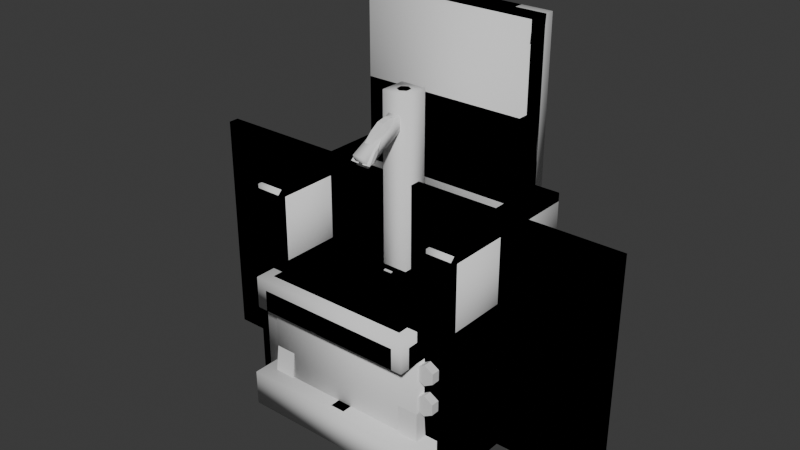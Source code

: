 # Source: Items.blend  (saved by Blender 4.1.23; exported with 4.5.12 LTS)
import bpy
from mathutils import Matrix  # noqa: F401  (used for matrix-valued properties, if any)

bpy.ops.wm.read_factory_settings(use_empty=True)
scene = bpy.context.scene
scene.name = 'Scene'

# ---- collections
col_collection = bpy.data.collections.new('Collection'); scene.collection.children.link(col_collection)

# ---- materials (node trees are filled in below, after node groups)
mat_tvwood = bpy.data.materials.new('TVWood')
mat_tvwood.use_transparent_shadow = False
mat_tvmetal = bpy.data.materials.new('TVMetal')
mat_tvmetal.use_transparent_shadow = False
mat_tvplastic = bpy.data.materials.new('TVPlastic')
mat_tvplastic.use_transparent_shadow = False
mat_tvscreen = bpy.data.materials.new('TVScreen')
mat_tvscreen.use_transparent_shadow = False
mat_crowbarmetal = bpy.data.materials.new('CrowbarMetal')
mat_crowbarmetal.use_transparent_shadow = False
mat_crowbarpaint = bpy.data.materials.new('CrowbarPaint')
mat_crowbarpaint.use_transparent_shadow = False
mat_diamond = bpy.data.materials.new('Diamond')
mat_diamond.use_transparent_shadow = False
mat_paintingframe = bpy.data.materials.new('PaintingFrame')
mat_paintingframe.use_transparent_shadow = False
mat_paintingcanvas = bpy.data.materials.new('PaintingCanvas')
mat_paintingcanvas.use_transparent_shadow = False
mat_baseballbat = bpy.data.materials.new('BaseballBat')
mat_baseballbat.use_transparent_shadow = False
mat_waterbottlecolor = bpy.data.materials.new('WaterBottleColor')
mat_waterbottlecolor.use_transparent_shadow = False
mat_waterbottlemetal = bpy.data.materials.new('WaterBottleMetal')
mat_waterbottlemetal.use_transparent_shadow = False
mat_waterbottleplastic = bpy.data.materials.new('WaterBottlePlastic')
mat_waterbottleplastic.use_transparent_shadow = False
mat_chairplastic = bpy.data.materials.new('ChairPlastic')
mat_chairplastic.use_transparent_shadow = False
mat_chaircushion = bpy.data.materials.new('ChairCushion')
mat_chaircushion.use_transparent_shadow = False
mat_chairwheel = bpy.data.materials.new('ChairWheel')
mat_chairwheel.use_transparent_shadow = False
mat_chairwood = bpy.data.materials.new('ChairWood')
mat_chairwood.use_transparent_shadow = False

# ---- material node trees
mat_tvwood.use_nodes = True; mat_tvwood.node_tree.nodes.clear()
_N = mat_tvwood.node_tree.nodes; _L = mat_tvwood.node_tree.links
n0 = _N.new('ShaderNodeBsdfPrincipled'); n0.name = 'Principled BSDF'; n0.location = (10, 300)
n1 = _N.new('ShaderNodeOutputMaterial'); n1.name = 'Material Output'; n1.location = (300, 300)
_L.new(n0.outputs[0], n1.inputs[0])
n1.is_active_output = True
mat_tvmetal.use_nodes = True; mat_tvmetal.node_tree.nodes.clear()
_N = mat_tvmetal.node_tree.nodes; _L = mat_tvmetal.node_tree.links
n0 = _N.new('ShaderNodeBsdfPrincipled'); n0.name = 'Principled BSDF'; n0.location = (10, 300)
n1 = _N.new('ShaderNodeOutputMaterial'); n1.name = 'Material Output'; n1.location = (300, 300)
_L.new(n0.outputs[0], n1.inputs[0])
n1.is_active_output = True
mat_tvplastic.use_nodes = True; mat_tvplastic.node_tree.nodes.clear()
_N = mat_tvplastic.node_tree.nodes; _L = mat_tvplastic.node_tree.links
n0 = _N.new('ShaderNodeBsdfPrincipled'); n0.name = 'Principled BSDF'; n0.location = (10, 300)
n1 = _N.new('ShaderNodeOutputMaterial'); n1.name = 'Material Output'; n1.location = (300, 300)
_L.new(n0.outputs[0], n1.inputs[0])
n1.is_active_output = True
mat_tvscreen.use_nodes = True; mat_tvscreen.node_tree.nodes.clear()
_N = mat_tvscreen.node_tree.nodes; _L = mat_tvscreen.node_tree.links
n0 = _N.new('ShaderNodeBsdfPrincipled'); n0.name = 'Principled BSDF'; n0.location = (10, 300)
n1 = _N.new('ShaderNodeOutputMaterial'); n1.name = 'Material Output'; n1.location = (300, 300)
_L.new(n0.outputs[0], n1.inputs[0])
n1.is_active_output = True
mat_crowbarmetal.use_nodes = True; mat_crowbarmetal.node_tree.nodes.clear()
_N = mat_crowbarmetal.node_tree.nodes; _L = mat_crowbarmetal.node_tree.links
n0 = _N.new('ShaderNodeBsdfPrincipled'); n0.name = 'Principled BSDF'; n0.location = (10, 300)
n1 = _N.new('ShaderNodeOutputMaterial'); n1.name = 'Material Output'; n1.location = (300, 300)
_L.new(n0.outputs[0], n1.inputs[0])
n1.is_active_output = True
mat_crowbarpaint.use_nodes = True; mat_crowbarpaint.node_tree.nodes.clear()
_N = mat_crowbarpaint.node_tree.nodes; _L = mat_crowbarpaint.node_tree.links
n0 = _N.new('ShaderNodeBsdfPrincipled'); n0.name = 'Principled BSDF'; n0.location = (10, 300)
n1 = _N.new('ShaderNodeOutputMaterial'); n1.name = 'Material Output'; n1.location = (300, 300)
_L.new(n0.outputs[0], n1.inputs[0])
n1.is_active_output = True
mat_diamond.use_nodes = True; mat_diamond.node_tree.nodes.clear()
_N = mat_diamond.node_tree.nodes; _L = mat_diamond.node_tree.links
n0 = _N.new('ShaderNodeBsdfPrincipled'); n0.name = 'Principled BSDF'; n0.location = (10, 300)
n1 = _N.new('ShaderNodeOutputMaterial'); n1.name = 'Material Output'; n1.location = (300, 300)
_L.new(n0.outputs[0], n1.inputs[0])
n1.is_active_output = True
mat_paintingframe.use_nodes = True; mat_paintingframe.node_tree.nodes.clear()
_N = mat_paintingframe.node_tree.nodes; _L = mat_paintingframe.node_tree.links
n0 = _N.new('ShaderNodeBsdfPrincipled'); n0.name = 'Principled BSDF'; n0.location = (10, 300)
n1 = _N.new('ShaderNodeOutputMaterial'); n1.name = 'Material Output'; n1.location = (300, 300)
_L.new(n0.outputs[0], n1.inputs[0])
n1.is_active_output = True
mat_paintingcanvas.use_nodes = True; mat_paintingcanvas.node_tree.nodes.clear()
_N = mat_paintingcanvas.node_tree.nodes; _L = mat_paintingcanvas.node_tree.links
n0 = _N.new('ShaderNodeBsdfPrincipled'); n0.name = 'Principled BSDF'; n0.location = (10, 300)
n1 = _N.new('ShaderNodeOutputMaterial'); n1.name = 'Material Output'; n1.location = (300, 300)
_L.new(n0.outputs[0], n1.inputs[0])
n1.is_active_output = True
mat_baseballbat.use_nodes = True; mat_baseballbat.node_tree.nodes.clear()
_N = mat_baseballbat.node_tree.nodes; _L = mat_baseballbat.node_tree.links
n0 = _N.new('ShaderNodeBsdfPrincipled'); n0.name = 'Principled BSDF'; n0.location = (10, 300)
n1 = _N.new('ShaderNodeOutputMaterial'); n1.name = 'Material Output'; n1.location = (300, 300)
_L.new(n0.outputs[0], n1.inputs[0])
n1.is_active_output = True
mat_waterbottlecolor.use_nodes = True; mat_waterbottlecolor.node_tree.nodes.clear()
_N = mat_waterbottlecolor.node_tree.nodes; _L = mat_waterbottlecolor.node_tree.links
n0 = _N.new('ShaderNodeBsdfPrincipled'); n0.name = 'Principled BSDF'; n0.location = (10, 300)
n1 = _N.new('ShaderNodeOutputMaterial'); n1.name = 'Material Output'; n1.location = (300, 300)
_L.new(n0.outputs[0], n1.inputs[0])
n1.is_active_output = True
mat_waterbottlemetal.use_nodes = True; mat_waterbottlemetal.node_tree.nodes.clear()
_N = mat_waterbottlemetal.node_tree.nodes; _L = mat_waterbottlemetal.node_tree.links
n0 = _N.new('ShaderNodeBsdfPrincipled'); n0.name = 'Principled BSDF'; n0.location = (10, 300)
n1 = _N.new('ShaderNodeOutputMaterial'); n1.name = 'Material Output'; n1.location = (300, 300)
_L.new(n0.outputs[0], n1.inputs[0])
n1.is_active_output = True
mat_waterbottleplastic.use_nodes = True; mat_waterbottleplastic.node_tree.nodes.clear()
_N = mat_waterbottleplastic.node_tree.nodes; _L = mat_waterbottleplastic.node_tree.links
n0 = _N.new('ShaderNodeBsdfPrincipled'); n0.name = 'Principled BSDF'; n0.location = (10, 300)
n1 = _N.new('ShaderNodeOutputMaterial'); n1.name = 'Material Output'; n1.location = (300, 300)
_L.new(n0.outputs[0], n1.inputs[0])
n1.is_active_output = True
mat_chairplastic.use_nodes = True; mat_chairplastic.node_tree.nodes.clear()
_N = mat_chairplastic.node_tree.nodes; _L = mat_chairplastic.node_tree.links
n0 = _N.new('ShaderNodeBsdfPrincipled'); n0.name = 'Principled BSDF'; n0.location = (10, 300)
n1 = _N.new('ShaderNodeOutputMaterial'); n1.name = 'Material Output'; n1.location = (300, 300)
_L.new(n0.outputs[0], n1.inputs[0])
n1.is_active_output = True
mat_chaircushion.use_nodes = True; mat_chaircushion.node_tree.nodes.clear()
_N = mat_chaircushion.node_tree.nodes; _L = mat_chaircushion.node_tree.links
n0 = _N.new('ShaderNodeBsdfPrincipled'); n0.name = 'Principled BSDF'; n0.location = (10, 300)
n1 = _N.new('ShaderNodeOutputMaterial'); n1.name = 'Material Output'; n1.location = (300, 300)
_L.new(n0.outputs[0], n1.inputs[0])
n1.is_active_output = True
mat_chairwheel.use_nodes = True; mat_chairwheel.node_tree.nodes.clear()
_N = mat_chairwheel.node_tree.nodes; _L = mat_chairwheel.node_tree.links
n0 = _N.new('ShaderNodeBsdfPrincipled'); n0.name = 'Principled BSDF'; n0.location = (10, 300)
n1 = _N.new('ShaderNodeOutputMaterial'); n1.name = 'Material Output'; n1.location = (300, 300)
_L.new(n0.outputs[0], n1.inputs[0])
n1.is_active_output = True
mat_chairwood.use_nodes = True; mat_chairwood.node_tree.nodes.clear()
_N = mat_chairwood.node_tree.nodes; _L = mat_chairwood.node_tree.links
n0 = _N.new('ShaderNodeBsdfPrincipled'); n0.name = 'Principled BSDF'; n0.location = (10, 300)
n1 = _N.new('ShaderNodeOutputMaterial'); n1.name = 'Material Output'; n1.location = (300, 300)
_L.new(n0.outputs[0], n1.inputs[0])
n1.is_active_output = True

# ---- world
world_world = bpy.data.worlds.new('World'); scene.world = world_world
world_world.use_nodes = True; world_world.node_tree.nodes.clear()
_N = world_world.node_tree.nodes; _L = world_world.node_tree.links
n0 = _N.new('ShaderNodeOutputWorld'); n0.name = 'World Output'; n0.location = (300, 300)
n1 = _N.new('ShaderNodeBackground'); n1.name = 'Background'; n1.location = (10, 300)
n1.inputs[0].default_value = (0.05088, 0.05088, 0.05088, 1.0)
_L.new(n1.outputs[0], n0.inputs[0])
n0.is_active_output = True
world_world.color = (0.05088, 0.05088, 0.05088)
world_world.use_sun_shadow = False
world_world.sun_shadow_jitter_overblur = 0.0

# ---- meshes
me_tv = bpy.data.meshes.new('TV')
me_tv.from_pydata([(-0.55, -0.35, -2.98e-08), (-0.55, -0.35, 0.7), (-0.55, 0.35, -2.98e-08), (-0.55, 0.35, 0.7), (0.55, -0.35, -2.98e-08), (0.55, -0.35, 0.7), (0.55, 0.35, -2.98e-08), (0.55, 0.35, 0.7), (-0.47, -0.31, 0.12), (-0.47, -0.31, 0.58), (-0.55, 0.35, 0.66), (-0.55, 0.35, 0.04), (0.55, 0.35, 0.66), (0.55, 0.35, 0.04), (0.27, -0.31, 0.58), (0.27, -0.31, 0.12), (-0.55, -0.35, 0.04), (-0.55, -0.35, 0.66), (0.55, -0.35, 0.66), (0.55, -0.35, 0.04), (-0.51, -0.35, 0.08), (-0.51, -0.35, 0.62), (0.31, -0.35, 0.62), (0.31, -0.35, 0.08), (-0.4783, -0.3226, 0.2337), (-0.4811, -0.3268, 0.35), (-0.4783, -0.3226, 0.4663), (0.2783, -0.3226, 0.4663), (0.2811, -0.3268, 0.35), (0.2783, -0.3226, 0.2337), (0.08717, -0.3302, 0.1066), (-0.1, -0.337, 0.1021), (-0.2872, -0.3302, 0.1066), (0.08717, -0.3302, 0.5934), (-0.1, -0.337, 0.5979), (-0.2872, -0.3302, 0.5934), (0.09155, -0.3448, 0.2263), (-0.1, -0.3523, 0.2238), (-0.2916, -0.3448, 0.2263), (0.09303, -0.3498, 0.35), (-0.1, -0.3575, 0.35), (-0.293, -0.3498, 0.35), (0.09155, -0.3448, 0.4737), (-0.1, -0.3523, 0.4762), (-0.2915, -0.3448, 0.4737), (0.007517, -0.01, 0.5998), (-0.07931, -0.01, 1.092), (0.007517, 0.01, 0.5998), (-0.07931, 0.01, 1.092), (0.02721, -0.01, 0.6033), (-0.05961, -0.01, 1.096), (0.02721, 0.01, 0.6033), (-0.05961, 0.01, 1.096), (-0.02721, -0.01, 0.6033), (0.05961, -0.01, 1.096), (-0.02721, 0.01, 0.6033), (0.05961, 0.01, 1.096), (-0.007517, -0.01, 0.5998), (0.07931, -0.01, 1.092), (-0.007517, 0.01, 0.5998), (0.07931, 0.01, 1.092), (0.43, -0.35, 0.55), (0.43, -0.39, 0.55), (0.4733, -0.35, 0.525), (0.4733, -0.39, 0.525), (0.4733, -0.35, 0.475), (0.4733, -0.39, 0.475), (0.43, -0.35, 0.45), (0.43, -0.39, 0.45), (0.3867, -0.35, 0.475), (0.3867, -0.39, 0.475), (0.3867, -0.35, 0.525), (0.3867, -0.39, 0.525), (0.43, -0.35, 0.4), (0.43, -0.39, 0.4), (0.4733, -0.35, 0.375), (0.4733, -0.39, 0.375), (0.4733, -0.35, 0.325), (0.4733, -0.39, 0.325), (0.43, -0.35, 0.3), (0.43, -0.39, 0.3), (0.3867, -0.35, 0.325), (0.3867, -0.39, 0.325), (0.3867, -0.35, 0.375), (0.3867, -0.39, 0.375)], [], [(17, 1, 3, 10), (10, 3, 7, 12), (12, 7, 5, 18), (18, 5, 1, 17), (2, 6, 4, 0), (7, 3, 1, 5), (4, 19, 16, 0), (44, 35, 9, 26), (6, 13, 19, 4), (13, 12, 18, 19), (2, 11, 13, 6), (11, 10, 12, 13), (0, 16, 11, 2), (16, 17, 10, 11), (20, 21, 17, 16), (22, 23, 19, 18), (23, 20, 16, 19), (21, 22, 18, 17), (8, 24, 25, 26, 9, 21, 20), (14, 27, 28, 29, 15, 23, 22), (15, 30, 31, 32, 8, 20, 23), (9, 35, 34, 33, 14, 22, 21), (32, 38, 24, 8), (38, 41, 25, 24), (41, 44, 26, 25), (15, 29, 36, 30), (30, 36, 37, 31), (31, 37, 38, 32), (29, 28, 39, 36), (36, 39, 40, 37), (37, 40, 41, 38), (28, 27, 42, 39), (39, 42, 43, 40), (40, 43, 44, 41), (27, 14, 33, 42), (42, 33, 34, 43), (43, 34, 35, 44), (45, 46, 48, 47), (47, 48, 52, 51), (51, 52, 50, 49), (49, 50, 46, 45), (47, 51, 49, 45), (52, 48, 46, 50), (53, 54, 56, 55), (55, 56, 60, 59), (59, 60, 58, 57), (57, 58, 54, 53), (55, 59, 57, 53), (60, 56, 54, 58), (61, 62, 64, 63), (63, 64, 66, 65), (65, 66, 68, 67), (67, 68, 70, 69), (64, 62, 72, 70, 68, 66), (69, 70, 72, 71), (71, 72, 62, 61), (73, 74, 76, 75), (75, 76, 78, 77), (77, 78, 80, 79), (79, 80, 82, 81), (76, 74, 84, 82, 80, 78), (81, 82, 84, 83), (83, 84, 74, 73)])
me_tv.polygons.foreach_set('material_index', [0, 0, 0, 0, 0, 0, 0, 3, 0, 1, 0, 1, 0, 1, 1, 1, 1, 1, 2, 2, 2, 2, 3, 3, 3, 3, 3, 3, 3, 3, 3, 3, 3, 3, 3, 3, 3, 1, 1, 1, 1, 1, 1, 1, 1, 1, 1, 1, 1, 2, 2, 2, 2, 2, 2, 2, 2, 2, 2, 2, 2, 2, 2])
_uv = me_tv.uv_layers.new(name='UVMap')
_uv.uv.foreach_set('vector', [0.5417, 0.0, 0.625, 0.0, 0.625, 0.25, 0.5417, 0.25, 0.5417, 0.25, 0.625, 0.25, 0.625, 0.5, 0.5417, 0.5, 0.5417, 0.5, 0.625, 0.5, 0.625, 0.75, 0.5417, 0.75, 0.5417, 0.75, 0.625, 0.75, 0.625, 1.0, 0.5417, 1.0, 0.125, 0.5, 0.375, 0.5, 0.375, 0.75, 0.125, 0.75, 0.625, 0.5, 0.875, 0.5, 0.875, 0.75, 0.625, 0.75, 0.375, 0.75, 0.4583, 0.75, 0.4583, 1.0, 0.375, 1.0, 0.5155, 0.9273, 0.5309, 0.9273, 0.5309, 0.9796, 0.5155, 0.9796, 0.375, 0.5, 0.4583, 0.5, 0.4583, 0.75, 0.375, 0.75, 0.4583, 0.5, 0.5417, 0.5, 0.5417, 0.75, 0.4583, 0.75, 0.375, 0.25, 0.4583, 0.25, 0.4583, 0.5, 0.375, 0.5, 0.4583, 0.25, 0.5417, 0.25, 0.5417, 0.5, 0.4583, 0.5, 0.375, 0.0, 0.4583, 0.0, 0.4583, 0.25, 0.375, 0.25, 0.4583, 0.0, 0.5417, 0.0, 0.5417, 0.25, 0.4583, 0.25, 0.4637, 0.9909, 0.5363, 0.9909, 0.5417, 1.0, 0.4583, 1.0, 0.5363, 0.7591, 0.4637, 0.7591, 0.4583, 0.75, 0.5417, 0.75, 0.4637, 0.7591, 0.4637, 0.9909, 0.4583, 1.0, 0.4583, 0.75, 0.5363, 0.9909, 0.5363, 0.7591, 0.5417, 0.75, 0.5417, 1.0, 0.4691, 0.9796, 0.4845, 0.9796, 0.5, 0.9796, 0.5155, 0.9796, 0.5309, 0.9796, 0.5363, 0.9909, 0.4637, 0.9909, 0.5309, 0.7704, 0.5155, 0.7704, 0.5, 0.7704, 0.4845, 0.7704, 0.4691, 0.7704, 0.4637, 0.7591, 0.5363, 0.7591, 0.4691, 0.7704, 0.4691, 0.8227, 0.4691, 0.875, 0.4691, 0.9273, 0.4691, 0.9796, 0.4637, 0.9909, 0.4637, 0.7591, 0.5309, 0.9796, 0.5309, 0.9273, 0.5309, 0.875, 0.5309, 0.8227, 0.5309, 0.7704, 0.5363, 0.7591, 0.5363, 0.9909, 0.4691, 0.9273, 0.4845, 0.9273, 0.4845, 0.9796, 0.4691, 0.9796, 0.4845, 0.9273, 0.5, 0.9273, 0.5, 0.9796, 0.4845, 0.9796, 0.5, 0.9273, 0.5155, 0.9273, 0.5155, 0.9796, 0.5, 0.9796, 0.4691, 0.7704, 0.4845, 0.7704, 0.4845, 0.8227, 0.4691, 0.8227, 0.4691, 0.8227, 0.4845, 0.8227, 0.4845, 0.875, 0.4691, 0.875, 0.4691, 0.875, 0.4845, 0.875, 0.4845, 0.9273, 0.4691, 0.9273, 0.4845, 0.7704, 0.5, 0.7704, 0.5, 0.8227, 0.4845, 0.8227, 0.4845, 0.8227, 0.5, 0.8227, 0.5, 0.875, 0.4845, 0.875, 0.4845, 0.875, 0.5, 0.875, 0.5, 0.9273, 0.4845, 0.9273, 0.5, 0.7704, 0.5155, 0.7704, 0.5155, 0.8227, 0.5, 0.8227, 0.5, 0.8227, 0.5155, 0.8227, 0.5155, 0.875, 0.5, 0.875, 0.5, 0.875, 0.5155, 0.875, 0.5155, 0.9273, 0.5, 0.9273, 0.5155, 0.7704, 0.5309, 0.7704, 0.5309, 0.8227, 0.5155, 0.8227, 0.5155, 0.8227, 0.5309, 0.8227, 0.5309, 0.875, 0.5155, 0.875, 0.5155, 0.875, 0.5309, 0.875, 0.5309, 0.9273, 0.5155, 0.9273, 0.375, 0.0, 0.625, 0.0, 0.625, 0.25, 0.375, 0.25, 0.375, 0.25, 0.625, 0.25, 0.625, 0.5, 0.375, 0.5, 0.375, 0.5, 0.625, 0.5, 0.625, 0.75, 0.375, 0.75, 0.375, 0.75, 0.625, 0.75, 0.625, 1.0, 0.375, 1.0, 0.125, 0.5, 0.375, 0.5, 0.375, 0.75, 0.125, 0.75, 0.625, 0.5, 0.875, 0.5, 0.875, 0.75, 0.625, 0.75, 0.375, 0.0, 0.625, 0.0, 0.625, 0.25, 0.375, 0.25, 0.375, 0.25, 0.625, 0.25, 0.625, 0.5, 0.375, 0.5, 0.375, 0.5, 0.625, 0.5, 0.625, 0.75, 0.375, 0.75, 0.375, 0.75, 0.625, 0.75, 0.625, 1.0, 0.375, 1.0, 0.125, 0.5, 0.375, 0.5, 0.375, 0.75, 0.125, 0.75, 0.625, 0.5, 0.875, 0.5, 0.875, 0.75, 0.625, 0.75, 1.0, 0.5, 1.0, 1.0, 0.8333, 1.0, 0.8333, 0.5, 0.8333, 0.5, 0.8333, 1.0, 0.6667, 1.0, 0.6667, 0.5, 0.6667, 0.5, 0.6667, 1.0, 0.5, 1.0, 0.5, 0.5, 0.5, 0.5, 0.5, 1.0, 0.3333, 1.0, 0.3333, 0.5, 0.4578, 0.37, 0.25, 0.49, 0.04215, 0.37, 0.04215, 0.13, 0.25, 0.01, 0.4578, 0.13, 0.3333, 0.5, 0.3333, 1.0, 0.1667, 1.0, 0.1667, 0.5, 0.1667, 0.5, 0.1667, 1.0, -8.941e-08, 1.0, -8.941e-08, 0.5, 1.0, 0.5, 1.0, 1.0, 0.8333, 1.0, 0.8333, 0.5, 0.8333, 0.5, 0.8333, 1.0, 0.6667, 1.0, 0.6667, 0.5, 0.6667, 0.5, 0.6667, 1.0, 0.5, 1.0, 0.5, 0.5, 0.5, 0.5, 0.5, 1.0, 0.3333, 1.0, 0.3333, 0.5, 0.4578, 0.37, 0.25, 0.49, 0.04215, 0.37, 0.04215, 0.13, 0.25, 0.01, 0.4578, 0.13, 0.3333, 0.5, 0.3333, 1.0, 0.1667, 1.0, 0.1667, 0.5, 0.1667, 0.5, 0.1667, 1.0, -8.941e-08, 1.0, -8.941e-08, 0.5])
me_tv.materials.append(mat_tvwood)
me_tv.materials.append(mat_tvmetal)
me_tv.materials.append(mat_tvplastic)
me_tv.materials.append(mat_tvscreen)
me_tv.update()
me_tvcollision = bpy.data.meshes.new('TVCollision')
me_tvcollision.from_pydata([(-0.55, -0.35, -2.98e-08), (-0.55, -0.35, 0.7), (-0.55, 0.35, -2.98e-08), (-0.55, 0.35, 0.7), (0.55, -0.35, -2.98e-08), (0.55, -0.35, 0.7), (0.55, 0.35, -2.98e-08), (0.55, 0.35, 0.7)], [], [(0, 1, 3, 2), (2, 3, 7, 6), (6, 7, 5, 4), (4, 5, 1, 0), (2, 6, 4, 0), (7, 3, 1, 5)])
me_tvcollision.polygons.foreach_set('use_smooth', [True] * 6)
_uv = me_tvcollision.uv_layers.new(name='UVMap')
_uv.uv.foreach_set('vector', [0.375, 0.0, 0.625, 0.0, 0.625, 0.25, 0.375, 0.25, 0.375, 0.25, 0.625, 0.25, 0.625, 0.5, 0.375, 0.5, 0.375, 0.5, 0.625, 0.5, 0.625, 0.75, 0.375, 0.75, 0.375, 0.75, 0.625, 0.75, 0.625, 1.0, 0.375, 1.0, 0.125, 0.5, 0.375, 0.5, 0.375, 0.75, 0.125, 0.75, 0.625, 0.5, 0.875, 0.5, 0.875, 0.75, 0.625, 0.75])
me_tvcollision.update()
me_crowbar = bpy.data.meshes.new('Crowbar')
me_crowbar.from_pydata([(0.01498, 0.02599, 0.235), (0.02999, 1.716e-05, 0.2345), (-0.01498, -0.02599, 0.2353), (-0.015, -0.02598, 1.285), (-0.02999, -1.716e-05, 0.2358), (-0.03, -2.885e-06, 1.285), (-0.01501, 0.02597, 0.2356), (0.015, 0.02598, 1.285), (0.03, 2.883e-06, 1.285), (0.015, -0.02598, 1.285), (-0.015, 0.02598, 1.285), (0.015, 0.01644, 1.333), (0.03, -0.007603, 1.323), (0.015, -0.03165, 1.314), (-0.015, -0.03166, 1.314), (-0.03, -0.007621, 1.323), (-0.015, 0.01643, 1.333), (0.015, -0.01083, 1.374), (0.03, -0.02928, 1.356), (0.015, -0.04773, 1.338), (-0.015, -0.04775, 1.338), (-0.03, -0.0293, 1.356), (-0.015, -0.01085, 1.374), (0.015, -0.05168, 1.401), (0.03, -0.0617, 1.378), (0.015, -0.07176, 1.354), (-0.015, -0.07179, 1.354), (-0.03, -0.06176, 1.378), (-0.015, -0.0517, 1.401), (0.015, -0.09988, 1.411), (0.03, -0.09998, 1.385), (0.015, -0.1001, 1.359), (-0.015, -0.1001, 1.359), (-0.03, -0.1, 1.385), (-0.015, -0.09989, 1.411), (0.015, -0.1481, 1.402), (0.03, -0.1383, 1.378), (0.015, -0.1285, 1.353), (-0.015, -0.1284, 1.353), (-0.03, -0.1382, 1.378), (-0.015, -0.1481, 1.402), (0.01498, -0.1892, 1.374), (0.02999, -0.1712, 1.355), (0.01501, -0.1527, 1.337), (-0.01498, -0.1522, 1.338), (-0.02999, -0.1702, 1.356), (-0.01501, -0.1887, 1.375), (0.01501, -0.02597, 0.2346), (-0.015, -0.01635, 0.1868), (0.015, -0.01633, 0.1868), (0.03, 0.007622, 0.1968), (0.015, 0.03157, 0.2069), (-0.015, 0.03156, 0.2069), (-0.03, 0.007602, 0.1969), (-0.01497, 0.01145, 0.1455), (0.01502, 0.01087, 0.1461), (0.02999, 0.02871, 0.165), (0.01497, 0.04713, 0.1833), (-0.01502, 0.04771, 0.1827), (-0.02999, 0.02987, 0.1638), (0.01959, -0.1902, 1.31), (-0.02057, -0.1945, 1.311), (-0.03983, -0.2039, 1.322), (-0.02204, -0.2177, 1.334), (0.03873, -0.2041, 1.322), (0.01813, -0.2134, 1.334), (0.02104, -0.2103, 1.3), (-0.02394, -0.21, 1.301), (-0.04309, -0.2141, 1.297), (-0.02398, -0.2249, 1.315), (0.0412, -0.214, 1.297), (0.021, -0.2252, 1.314), (-0.001464, -0.2114, 1.299), (-0.001505, -0.2261, 1.313), (-0.0432, -0.2288, 1.31), (0.0411, -0.2287, 1.31), (-0.00147, -0.2247, 1.286), (-0.01272, -0.2245, 1.286), (0.04234, -0.2224, 1.288), (0.04224, -0.2365, 1.301), (0.009721, -0.2387, 1.299), (-0.001511, -0.2386, 1.299), (-0.01277, -0.2385, 1.299), (0.009774, -0.2248, 1.286), (-0.04462, -0.2225, 1.288), (-0.04472, -0.2366, 1.301), (0.04493, -0.2425, 1.27), (0.04704, -0.2695, 1.264), (0.009885, -0.271, 1.263), (0.009945, -0.2405, 1.27), (-0.04815, -0.2424, 1.27), (-0.01255, -0.2404, 1.27), (-0.05117, -0.2693, 1.264), (-0.01261, -0.2709, 1.263), (-0.01516, 0.04853, 0.1191), (0.01766, 0.04788, 0.1195), (0.03404, 0.06035, 0.1342), (0.0176, 0.07348, 0.1484), (-0.01522, 0.07414, 0.1479), (-0.03159, 0.06166, 0.1333), (-0.0203, 0.08784, 0.09065), (0.02584, 0.08735, 0.091), (0.04888, 0.09671, 0.102), (0.02576, 0.1066, 0.1127), (-0.02039, 0.107, 0.1123), (-0.04342, 0.09769, 0.1013), (-0.0195, 0.124, 0.05855), (0.02665, 0.1236, 0.0589), (0.05009, 0.123, 0.05883), (0.02656, 0.1428, 0.08056), (-0.01959, 0.1432, 0.08021), (-0.04219, 0.1246, 0.05862), (0.04925, 0.1422, 0.08049), (-0.04302, 0.1438, 0.08028), (-0.01191, 0.2011, -0.0001394), (0.0227, 0.2009, 3.505e-05), (0.02263, 0.2105, 0.01086), (-0.01198, 0.2107, 0.01069), (0.03965, 0.2102, 0.01083), (0.04027, 0.2006, 0.0), (-0.02956, 0.211, 0.01072), (-0.02893, 0.2014, -0.0001058), (-0.01499, -0.02598, 1.135), (-0.01499, -0.02599, 0.3854), (-0.03, -7.643e-06, 1.135), (-0.02999, -1.24e-05, 0.3856), (0.03, 7.641e-06, 1.135), (0.02999, 1.24e-05, 0.3847), (0.01499, 0.02599, 0.3849), (0.01499, 0.02598, 1.135), (-0.015, 0.02598, 1.135), (-0.01501, 0.02597, 0.3854), (0.015, -0.02598, 1.135), (0.01501, -0.02597, 0.3849)], [(113, 112)], [(129, 7, 8, 126), (126, 8, 9, 132), (132, 9, 3, 122), (122, 3, 5, 124), (124, 5, 10, 130), (130, 10, 7, 129), (0, 6, 4, 2, 47, 1), (7, 11, 12, 8), (8, 12, 13, 9), (9, 13, 14, 3), (3, 14, 15, 5), (5, 15, 16, 10), (10, 16, 11, 7), (11, 17, 18, 12), (12, 18, 19, 13), (13, 19, 20, 14), (14, 20, 21, 15), (15, 21, 22, 16), (16, 22, 17, 11), (17, 23, 24, 18), (18, 24, 25, 19), (19, 25, 26, 20), (20, 26, 27, 21), (21, 27, 28, 22), (22, 28, 23, 17), (23, 29, 30, 24), (24, 30, 31, 25), (25, 31, 32, 26), (26, 32, 33, 27), (27, 33, 34, 28), (28, 34, 29, 23), (29, 35, 36, 30), (30, 36, 37, 31), (31, 37, 38, 32), (32, 38, 39, 33), (33, 39, 40, 34), (34, 40, 35, 29), (35, 41, 42, 36), (36, 42, 43, 37), (37, 43, 44, 38), (38, 44, 45, 39), (39, 45, 46, 40), (40, 46, 41, 35), (2, 48, 49, 47), (47, 49, 50, 1), (1, 50, 51, 0), (0, 51, 52, 6), (6, 52, 53, 4), (4, 53, 48, 2), (48, 54, 55, 49), (49, 55, 56, 50), (50, 56, 57, 51), (51, 57, 58, 52), (52, 58, 59, 53), (53, 59, 54, 48), (42, 41, 65, 64), (75, 64, 65, 71), (41, 46, 63, 65), (46, 45, 62, 63), (45, 44, 61, 62), (44, 43, 60, 61), (43, 42, 64, 60), (66, 60, 64, 70), (64, 75, 70), (61, 60, 66, 72, 67), (65, 63, 69, 73, 71), (68, 62, 61, 67), (69, 63, 62, 74), (62, 68, 74), (68, 67, 77, 84), (74, 68, 84, 85), (66, 70, 78, 83), (75, 71, 80, 79), (77, 82, 93, 91), (79, 80, 88, 87), (77, 76, 81, 82), (76, 83, 80, 81), (73, 69, 82, 81), (72, 66, 83, 76), (71, 73, 81, 80), (70, 75, 79, 78), (67, 72, 76, 77), (69, 74, 85, 82), (92, 90, 93), (82, 85, 92, 93), (80, 83, 89, 88), (78, 79, 87, 86), (85, 84, 90, 92), (84, 77, 91, 90), (83, 78, 86, 89), (87, 88, 86), (89, 86, 88), (90, 91, 93), (59, 58, 98, 99), (96, 95, 101, 102), (57, 56, 96, 97), (55, 54, 94, 95), (54, 59, 99, 94), (58, 57, 97, 98), (56, 55, 95, 96), (103, 102, 112, 109), (99, 98, 104, 105), (95, 94, 100, 101), (98, 97, 103, 104), (94, 99, 105, 100), (97, 96, 102, 103), (101, 100, 106, 107), (104, 103, 109, 110), (101, 107, 108, 102), (102, 108, 112), (104, 110, 113, 105), (105, 111, 108, 107, 106, 100), (105, 113, 111), (110, 109, 116, 117), (113, 110, 117, 120), (111, 113, 120, 121), (118, 119, 115, 116), (120, 117, 114, 121), (114, 117, 116, 115), (112, 108, 119, 118), (106, 111, 121, 114), (109, 112, 118, 116), (107, 106, 114, 115), (108, 107, 115, 119), (6, 131, 128, 0), (131, 130, 129, 128), (4, 125, 131, 6), (125, 124, 130, 131), (2, 123, 125, 4), (123, 122, 124, 125), (47, 133, 123, 2), (133, 132, 122, 123), (1, 127, 133, 47), (127, 126, 132, 133), (0, 128, 127, 1), (128, 129, 126, 127)])
me_crowbar.polygons.foreach_set('material_index', [0, 0, 0, 0, 0, 0, 0, 0, 0, 0, 0, 0, 0, 0, 0, 0, 0, 0, 0, 0, 0, 0, 0, 0, 0, 0, 0, 0, 0, 0, 0, 0, 0, 0, 0, 0, 0, 0, 0, 0, 0, 0, 0, 0, 0, 0, 0, 0, 0, 0, 0, 0, 0, 0, 0, 0, 0, 0, 0, 0, 0, 0, 0, 0, 0, 0, 0, 0, 0, 0, 0, 0, 0, 0, 0, 0, 0, 0, 0, 0, 0, 0, 0, 0, 0, 0, 0, 0, 0, 0, 0, 0, 0, 0, 0, 0, 0, 0, 0, 0, 0, 0, 0, 0, 0, 0, 0, 0, 0, 0, 0, 0, 0, 0, 0, 0, 0, 0, 0, 0, 0, 0, 0, 0, 0, 1, 0, 1, 0, 1, 0, 1, 0, 1, 0, 1])
_uv = me_crowbar.uv_layers.new(name='UVMap')
_uv.uv.foreach_set('vector', [1.0, 0.8333, 1.0, 1.0, 0.8333, 1.0, 0.8333, 0.8333, 0.8333, 0.8333, 0.8333, 1.0, 0.6667, 1.0, 0.6667, 0.8333, 0.6667, 0.8333, 0.6667, 1.0, 0.5, 1.0, 0.5, 0.8333, 0.5, 0.8333, 0.5, 1.0, 0.3333, 1.0, 0.3333, 0.8333, 0.3333, 0.8333, 0.3333, 1.0, 0.1667, 1.0, 0.1667, 0.8333, 0.1667, 0.8333, 0.1667, 1.0, -8.941e-08, 1.0, -8.941e-08, 0.8333, 0.75, 0.49, 0.5422, 0.37, 0.5422, 0.13, 0.75, 0.01, 0.9578, 0.13, 0.9578, 0.37, 0.75, 0.5, 0.8125, 0.5, 0.8125, 0.6667, 0.75, 0.6667, 0.75, 0.6667, 0.8125, 0.6667, 0.8125, 0.8333, 0.75, 0.8333, 0.75, 0.8333, 0.8125, 0.8333, 0.8125, 1.0, 0.75, 1.0, 0.75, -1.11e-16, 0.8125, -1.11e-16, 0.8125, 0.1667, 0.75, 0.1667, 0.75, 0.1667, 0.8125, 0.1667, 0.8125, 0.3333, 0.75, 0.3333, 0.75, 0.3333, 0.8125, 0.3333, 0.8125, 0.5, 0.75, 0.5, 0.8125, 0.5, 0.875, 0.5, 0.875, 0.6667, 0.8125, 0.6667, 0.8125, 0.6667, 0.875, 0.6667, 0.875, 0.8333, 0.8125, 0.8333, 0.8125, 0.8333, 0.875, 0.8333, 0.875, 1.0, 0.8125, 1.0, 0.8125, -1.11e-16, 0.875, -1.11e-16, 0.875, 0.1667, 0.8125, 0.1667, 0.8125, 0.1667, 0.875, 0.1667, 0.875, 0.3333, 0.8125, 0.3333, 0.8125, 0.3333, 0.875, 0.3333, 0.875, 0.5, 0.8125, 0.5, 0.875, 0.5, 0.9375, 0.5, 0.9375, 0.6667, 0.875, 0.6667, 0.875, 0.6667, 0.9375, 0.6667, 0.9375, 0.8333, 0.875, 0.8333, 0.875, 0.8333, 0.9375, 0.8333, 0.9375, 1.0, 0.875, 1.0, 0.875, -1.11e-16, 0.9375, -1.11e-16, 0.9375, 0.1667, 0.875, 0.1667, 0.875, 0.1667, 0.9375, 0.1667, 0.9375, 0.3333, 0.875, 0.3333, 0.875, 0.3333, 0.9375, 0.3333, 0.9375, 0.5, 0.875, 0.5, 0.9375, 0.5, 1.0, 0.5, 1.0, 0.6667, 0.9375, 0.6667, 0.9375, 0.6667, 1.0, 0.6667, 1.0, 0.8333, 0.9375, 0.8333, 0.9375, 0.8333, 1.0, 0.8333, 1.0, 1.0, 0.9375, 1.0, 0.9375, -1.11e-16, 1.0, -1.11e-16, 1.0, 0.1667, 0.9375, 0.1667, 0.9375, 0.1667, 1.0, 0.1667, 1.0, 0.3333, 0.9375, 0.3333, 0.9375, 0.3333, 1.0, 0.3333, 1.0, 0.5, 0.9375, 0.5, 0.0, 0.5, 0.0625, 0.5, 0.0625, 0.6667, 0.0, 0.6667, 0.0, 0.6667, 0.0625, 0.6667, 0.0625, 0.8333, 0.0, 0.8333, 0.0, 0.8333, 0.0625, 0.8333, 0.0625, 1.0, 0.0, 1.0, 0.0, -1.11e-16, 0.0625, -1.11e-16, 0.0625, 0.1667, 0.0, 0.1667, 0.0, 0.1667, 0.0625, 0.1667, 0.0625, 0.3333, 0.0, 0.3333, 0.0, 0.3333, 0.0625, 0.3333, 0.0625, 0.5, 0.0, 0.5, 0.0625, 0.5, 0.125, 0.5, 0.125, 0.6667, 0.0625, 0.6667, 0.0625, 0.6667, 0.125, 0.6667, 0.125, 0.8333, 0.0625, 0.8333, 0.0625, 0.8333, 0.125, 0.8333, 0.125, 1.0, 0.0625, 1.0, 0.0625, -1.11e-16, 0.125, -1.11e-16, 0.125, 0.1667, 0.0625, 0.1667, 0.0625, 0.1667, 0.125, 0.1667, 0.125, 0.3333, 0.0625, 0.3333, 0.0625, 0.3333, 0.125, 0.3333, 0.125, 0.5, 0.0625, 0.5, 0.25, 0.5, 0.3125, 0.5, 0.3125, 0.6667, 0.25, 0.6667, 0.25, 0.6667, 0.3125, 0.6667, 0.3125, 0.8333, 0.25, 0.8333, 0.25, 0.8333, 0.3125, 0.8333, 0.3125, 1.0, 0.25, 1.0, 0.25, -1.11e-16, 0.3125, -1.11e-16, 0.3125, 0.1667, 0.25, 0.1667, 0.25, 0.1667, 0.3125, 0.1667, 0.3125, 0.3333, 0.25, 0.3333, 0.25, 0.3333, 0.3125, 0.3333, 0.3125, 0.5, 0.25, 0.5, 0.3125, 0.5, 0.375, 0.5, 0.375, 0.6667, 0.3125, 0.6667, 0.3125, 0.6667, 0.375, 0.6667, 0.375, 0.8333, 0.3125, 0.8333, 0.3125, 0.8333, 0.375, 0.8333, 0.375, 1.0, 0.3125, 1.0, 0.3125, -1.11e-16, 0.375, -1.11e-16, 0.375, 0.1667, 0.3125, 0.1667, 0.3125, 0.1667, 0.375, 0.1667, 0.375, 0.3333, 0.3125, 0.3333, 0.3125, 0.3333, 0.375, 0.3333, 0.375, 0.5, 0.3125, 0.5, 0.125, 0.6667, 0.125, 0.5, 0.125, 0.5, 0.125, 0.6667, -0.01312, -0.06999, 0.125, 0.6667, 0.125, 0.5, 0.125, 0.5, 0.125, 0.5, 0.125, 0.3333, 0.125, 0.3333, 0.125, 0.5, 0.125, 0.3333, 0.125, 0.1667, 0.125, 0.1667, 0.125, 0.3333, 0.125, 0.1667, 0.125, -1.11e-16, 0.125, -1.11e-16, 0.125, 0.1667, 0.125, 1.0, 0.125, 0.8333, 0.125, 0.8333, 0.125, 1.0, 0.125, 0.8333, 0.125, 0.6667, 0.125, 0.6667, 0.125, 0.8333, 0.125, 0.8333, 0.125, 0.8333, 0.125, 0.6667, -0.01313, -0.07003, 0.125, 0.6667, -0.01312, -0.06999, -0.01313, -0.07003, 0.125, 1.0, 0.125, 0.8333, 0.125, 0.8333, 0.125, 0.9167, 0.125, 1.0, 0.125, 0.5, 0.125, 0.3333, 0.125, 0.3333, 0.125, 0.4167, 0.125, 0.5, -0.01163, -0.01551, 0.125, 0.1667, 0.125, -1.11e-16, 0.125, 1.0, 0.125, 0.3333, 0.125, 0.3333, 0.125, 0.1667, -0.01159, -0.01545, 0.125, 0.1667, -0.01163, -0.01551, -0.01159, -0.01545, -0.01163, -0.01551, 0.125, 1.0, 0.125, 1.0, 0.0, 0.0, -0.01159, -0.01545, -0.01163, -0.01551, 0.0, 0.0, 0.0, 0.0, 0.125, 0.8333, -0.01313, -0.07003, 0.0, 0.0, 0.125, 0.8333, -0.01312, -0.06999, 0.125, 0.5, 0.125, 0.5, 0.0, 0.0, 0.125, 1.0, 0.125, 0.3333, 0.125, 0.3333, 0.125, 1.0, 0.0, 0.0, 0.125, 0.5, 0.125, 0.5, 0.0, 0.0, 0.125, 1.0, 0.125, 0.9167, 0.125, 0.4167, 0.125, 0.3333, 0.125, 0.9167, 0.125, 0.8333, 0.125, 0.5, 0.125, 0.4167, 0.125, 0.4167, 0.125, 0.3333, 0.125, 0.3333, 0.125, 0.4167, 0.125, 0.9167, 0.125, 0.8333, 0.125, 0.8333, 0.125, 0.9167, 0.125, 0.5, 0.125, 0.4167, 0.125, 0.4167, 0.125, 0.5, -0.01313, -0.07003, -0.01312, -0.06999, 0.0, 0.0, 0.0, 0.0, 0.125, 1.0, 0.125, 0.9167, 0.125, 0.9167, 0.125, 1.0, 0.125, 0.3333, -0.01159, -0.01545, 0.0, 0.0, 0.125, 0.3333, 0.0, 0.0, 0.0, 0.0, 0.125, 0.3333, 0.125, 0.3333, 0.0, 0.0, 0.0, 0.0, 0.125, 0.3333, 0.125, 0.5, 0.125, 0.8333, 0.125, 0.8333, 0.125, 0.5, 0.0, 0.0, 0.0, 0.0, 0.0, 0.0, 0.0, 0.0, 0.0, 0.0, 0.0, 0.0, 0.0, 0.0, 0.0, 0.0, 0.0, 0.0, 0.125, 1.0, 0.125, 1.0, 0.0, 0.0, 0.125, 0.8333, 0.0, 0.0, 0.0, 0.0, 0.125, 0.8333, 0.0, 0.0, 0.125, 0.5, 0.0, 0.0, 0.125, 0.8333, 0.0, 0.0, 0.125, 0.5, 0.0, 0.0, 0.125, 1.0, 0.125, 0.3333, 0.375, 0.3333, 0.375, 0.1667, 0.375, 0.1667, 0.375, 0.3333, 0.375, 0.8333, 0.375, 0.6667, 0.375, 0.6667, 0.375, 0.8333, 0.375, 1.0, 0.375, 0.8333, 0.375, 0.8333, 0.375, 1.0, 0.375, 0.6667, 0.375, 0.5, 0.375, 0.5, 0.375, 0.6667, 0.375, 0.5, 0.375, 0.3333, 0.375, 0.3333, 0.375, 0.5, 0.375, 0.1667, 0.375, -1.11e-16, 0.375, -1.11e-16, 0.375, 0.1667, 0.375, 0.8333, 0.375, 0.6667, 0.375, 0.6667, 0.375, 0.8333, 0.375, -1.11e-16, 0.375, 0.8333, 0.0, 0.0, 0.375, -1.11e-16, 0.375, 0.3333, 0.375, 0.1667, 0.375, 0.1667, 0.375, 0.3333, 0.375, 0.6667, 0.375, 0.5, 0.375, 0.5, 0.375, 0.6667, 0.375, 0.1667, 0.375, -1.11e-16, 0.375, -1.11e-16, 0.375, 0.1667, 0.375, 0.5, 0.375, 0.3333, 0.375, 0.3333, 0.375, 0.5, 0.375, 1.0, 0.375, 0.8333, 0.375, 0.8333, 0.375, 1.0, 0.375, 0.6667, 0.375, 0.5, 0.375, 0.5, 0.375, 0.6667, 0.375, 0.1667, 0.375, -1.11e-16, 0.375, -1.11e-16, 0.375, 0.1667, 0.375, 0.6667, 0.375, 0.6667, 0.0, 0.0, 0.375, 0.8333, 0.375, 0.8333, 0.0, 0.0, 0.0, 0.0, 0.375, 0.1667, 0.375, 0.1667, 0.0, 0.0, 0.375, 0.3333, 0.375, 0.3333, 0.0, 0.0, 0.0, 0.0, 0.375, 0.6667, 0.375, 0.5, 0.375, 0.5, 0.375, 0.3333, 0.0, 0.0, 0.0, 0.0, 0.375, 0.1667, 0.375, -1.11e-16, 0.375, -1.11e-16, 0.375, 0.1667, 0.0, 0.0, 0.375, 0.1667, 0.375, 0.1667, 0.0, 0.0, 0.0, 0.0, 0.0, 0.0, 0.0, 0.0, 0.0, 0.0, 0.0, 0.0, 0.0, 0.0, 0.0, 0.0, 0.0, 0.0, 0.0, 0.0, 0.375, 0.1667, 0.0, 0.0, 0.0, 0.0, 0.0, 0.0, 0.0, 0.0, 0.0, 0.0, 0.0, 0.0, 0.0, 0.0, 0.0, 0.0, 0.0, 0.0, 0.0, 0.0, 0.0, 0.0, 0.0, 0.0, 0.0, 0.0, 0.0, 0.0, 0.375, -1.11e-16, 0.0, 0.0, 0.0, 0.0, 0.375, -1.11e-16, 0.375, 0.6667, 0.375, 0.5, 0.375, 0.5, 0.375, 0.6667, 0.0, 0.0, 0.375, 0.6667, 0.375, 0.6667, 0.0, 0.0, 0.1667, 0.5, 0.1667, 0.6667, -8.941e-08, 0.6667, -8.941e-08, 0.5, 0.1667, 0.6667, 0.1667, 0.8333, -8.941e-08, 0.8333, -8.941e-08, 0.6667, 0.3333, 0.5, 0.3333, 0.6667, 0.1667, 0.6667, 0.1667, 0.5, 0.3333, 0.6667, 0.3333, 0.8333, 0.1667, 0.8333, 0.1667, 0.6667, 0.5, 0.5, 0.5, 0.6667, 0.3333, 0.6667, 0.3333, 0.5, 0.5, 0.6667, 0.5, 0.8333, 0.3333, 0.8333, 0.3333, 0.6667, 0.6667, 0.5, 0.6667, 0.6667, 0.5, 0.6667, 0.5, 0.5, 0.6667, 0.6667, 0.6667, 0.8333, 0.5, 0.8333, 0.5, 0.6667, 0.8333, 0.5, 0.8333, 0.6667, 0.6667, 0.6667, 0.6667, 0.5, 0.8333, 0.6667, 0.8333, 0.8333, 0.6667, 0.8333, 0.6667, 0.6667, 1.0, 0.5, 1.0, 0.6667, 0.8333, 0.6667, 0.8333, 0.5, 1.0, 0.6667, 1.0, 0.8333, 0.8333, 0.8333, 0.8333, 0.6667])
me_crowbar.materials.append(mat_crowbarmetal)
me_crowbar.materials.append(mat_crowbarpaint)
me_crowbar.update()
me_crowbarcollision = bpy.data.meshes.new('CrowbarCollision')
me_crowbarcollision.from_pydata([(-0.03, -0.03, 0.2351), (-0.03, -0.03, 1.41), (-0.03, 0.03, 0.2351), (-0.03, 0.03, 1.41), (0.03, -0.03, 0.2351), (0.03, -0.03, 1.41), (0.03, 0.03, 0.2351), (0.03, 0.03, 1.41), (-0.03, -0.2557, 1.245), (-0.03, -0.2832, 1.298), (-0.03, 0.002212, 1.377), (-0.03, -0.0252, 1.431), (0.03, -0.2557, 1.245), (0.03, -0.2832, 1.298), (0.03, 0.002212, 1.377), (0.03, -0.0252, 1.431), (-0.03, -0.03588, 0.2182), (-0.03, 0.007418, 0.2598), (-0.03, 0.1856, -0.01271), (-0.03, 0.2289, 0.02882), (0.03, -0.03588, 0.2182), (0.03, 0.007418, 0.2598), (0.03, 0.1856, -0.01271), (0.03, 0.2289, 0.02882)], [], [(0, 1, 3, 2), (2, 3, 7, 6), (6, 7, 5, 4), (4, 5, 1, 0), (2, 6, 4, 0), (7, 3, 1, 5), (8, 9, 11, 10), (10, 11, 15, 14), (14, 15, 13, 12), (12, 13, 9, 8), (10, 14, 12, 8), (15, 11, 9, 13), (16, 17, 19, 18), (18, 19, 23, 22), (22, 23, 21, 20), (20, 21, 17, 16), (18, 22, 20, 16), (23, 19, 17, 21)])
me_crowbarcollision.polygons.foreach_set('use_smooth', [True] * 18)
_uv = me_crowbarcollision.uv_layers.new(name='UVMap')
_uv.uv.foreach_set('vector', [0.375, 0.0, 0.625, 0.0, 0.625, 0.25, 0.375, 0.25, 0.375, 0.25, 0.625, 0.25, 0.625, 0.5, 0.375, 0.5, 0.375, 0.5, 0.625, 0.5, 0.625, 0.75, 0.375, 0.75, 0.375, 0.75, 0.625, 0.75, 0.625, 1.0, 0.375, 1.0, 0.125, 0.5, 0.375, 0.5, 0.375, 0.75, 0.125, 0.75, 0.625, 0.5, 0.875, 0.5, 0.875, 0.75, 0.625, 0.75, 0.375, 0.0, 0.625, 0.0, 0.625, 0.25, 0.375, 0.25, 0.375, 0.25, 0.625, 0.25, 0.625, 0.5, 0.375, 0.5, 0.375, 0.5, 0.625, 0.5, 0.625, 0.75, 0.375, 0.75, 0.375, 0.75, 0.625, 0.75, 0.625, 1.0, 0.375, 1.0, 0.125, 0.5, 0.375, 0.5, 0.375, 0.75, 0.125, 0.75, 0.625, 0.5, 0.875, 0.5, 0.875, 0.75, 0.625, 0.75, 0.375, 0.0, 0.625, 0.0, 0.625, 0.25, 0.375, 0.25, 0.375, 0.25, 0.625, 0.25, 0.625, 0.5, 0.375, 0.5, 0.375, 0.5, 0.625, 0.5, 0.625, 0.75, 0.375, 0.75, 0.375, 0.75, 0.625, 0.75, 0.625, 1.0, 0.375, 1.0, 0.125, 0.5, 0.375, 0.5, 0.375, 0.75, 0.125, 0.75, 0.625, 0.5, 0.875, 0.5, 0.875, 0.75, 0.625, 0.75])
me_crowbarcollision.update()
me_diamond = bpy.data.meshes.new('Diamond')
me_diamond.from_pydata([(0.0, -0.2812, 0.325), (0.2436, -0.1406, 0.325), (0.2436, 0.1406, 0.325), (0.0, 0.2812, 0.325), (-0.2436, 0.1406, 0.325), (-0.2436, -0.1406, 0.325), (0.0, 0.0, 0.0), (0.0, -0.2109, 0.45), (0.1827, -0.1055, 0.45), (0.1827, 0.1055, 0.45), (0.0, 0.2109, 0.45), (-0.1827, 0.1055, 0.45), (-0.1827, -0.1055, 0.45)], [], [(0, 6, 1), (1, 6, 2), (2, 6, 3), (3, 6, 4), (5, 0, 7, 12), (4, 6, 5), (5, 6, 0), (7, 8, 9, 10, 11, 12), (0, 1, 8, 7), (4, 5, 12, 11), (3, 4, 11, 10), (2, 3, 10, 9), (1, 2, 9, 8)])
_uv = me_diamond.uv_layers.new(name='UVMap')
_uv.uv.foreach_set('vector', [0.25, 0.49, 0.25, 0.25, 0.4578, 0.37, 0.4578, 0.37, 0.25, 0.25, 0.4578, 0.13, 0.4578, 0.13, 0.25, 0.25, 0.25, 0.01, 0.25, 0.01, 0.25, 0.25, 0.04215, 0.13, 0.04215, 0.37, 0.25, 0.49, 0.25, 0.49, 0.04215, 0.37, 0.04215, 0.13, 0.25, 0.25, 0.04215, 0.37, 0.04215, 0.37, 0.25, 0.25, 0.25, 0.49, 0.25, 0.49, 0.4578, 0.37, 0.4578, 0.13, 0.25, 0.01, 0.04215, 0.13, 0.04215, 0.37, 0.25, 0.49, 0.4578, 0.37, 0.4578, 0.37, 0.25, 0.49, 0.04215, 0.13, 0.04215, 0.37, 0.04215, 0.37, 0.04215, 0.13, 0.25, 0.01, 0.04215, 0.13, 0.04215, 0.13, 0.25, 0.01, 0.4578, 0.13, 0.25, 0.01, 0.25, 0.01, 0.4578, 0.13, 0.4578, 0.37, 0.4578, 0.13, 0.4578, 0.13, 0.4578, 0.37])
me_diamond.materials.append(mat_diamond)
me_diamond.update()
me_painting = bpy.data.meshes.new('Painting')
me_painting.from_pydata([(-1.0, -0.025, 0.05), (-1.0, -0.025, 1.05), (-1.05, 0.025, 0.0), (-1.05, 0.025, 1.1), (1.0, -0.025, 0.05), (1.0, -0.025, 1.05), (1.05, 0.025, 0.0), (1.05, 0.025, 1.1), (-1.05, -0.025, 0.0), (-1.05, -0.025, 1.1), (1.05, -0.025, 1.1), (1.05, -0.025, 0.0)], [], [(8, 9, 3, 2), (2, 3, 7, 6), (6, 7, 10, 11), (4, 5, 1, 0), (2, 6, 11, 8), (7, 3, 9, 10), (0, 1, 9, 8), (5, 4, 11, 10), (4, 0, 8, 11), (1, 5, 10, 9)])
me_painting.polygons.foreach_set('material_index', [0, 0, 0, 1, 0, 0, 0, 0, 0, 0])
_uv = me_painting.uv_layers.new(name='UVMap')
_uv.uv.foreach_set('vector', [0.375, 0.0, 0.625, 0.0, 0.625, 0.25, 0.375, 0.25, 0.375, 0.25, 0.625, 0.25, 0.625, 0.5, 0.375, 0.5, 0.375, 0.5, 0.625, 0.5, 0.625, 0.75, 0.375, 0.75, 1.0, 0.0, 1.0, 1.0, 0.0, 1.0, 0.0, 0.0, 0.125, 0.5, 0.375, 0.5, 0.375, 0.75, 0.125, 0.75, 0.625, 0.5, 0.875, 0.5, 0.875, 0.75, 0.625, 0.75, 0.3864, 0.994, 0.6136, 0.994, 0.625, 1.0, 0.375, 1.0, 0.6136, 0.756, 0.3864, 0.756, 0.375, 0.75, 0.625, 0.75, 0.3864, 0.756, 0.3864, 0.994, 0.375, 1.0, 0.375, 0.75, 0.6136, 0.994, 0.6136, 0.756, 0.625, 0.75, 0.625, 1.0])
me_painting.materials.append(mat_paintingframe)
me_painting.materials.append(mat_paintingcanvas)
me_painting.update()
me_paintingcollision = bpy.data.meshes.new('PaintingCollision')
me_paintingcollision.from_pydata([(-1.05, -0.025, 0.0), (-1.05, -0.025, 1.1), (-1.05, 0.025, 0.0), (-1.05, 0.025, 1.1), (1.05, -0.025, 0.0), (1.05, -0.025, 1.1), (1.05, 0.025, 0.0), (1.05, 0.025, 1.1)], [], [(0, 1, 3, 2), (2, 3, 7, 6), (6, 7, 5, 4), (4, 5, 1, 0), (2, 6, 4, 0), (7, 3, 1, 5)])
me_paintingcollision.polygons.foreach_set('use_smooth', [True] * 6)
_uv = me_paintingcollision.uv_layers.new(name='UVMap')
_uv.uv.foreach_set('vector', [0.375, 0.0, 0.625, 0.0, 0.625, 0.25, 0.375, 0.25, 0.375, 0.25, 0.625, 0.25, 0.625, 0.5, 0.375, 0.5, 0.375, 0.5, 0.625, 0.5, 0.625, 0.75, 0.375, 0.75, 0.375, 0.75, 0.625, 0.75, 0.625, 1.0, 0.375, 1.0, 0.125, 0.5, 0.375, 0.5, 0.375, 0.75, 0.125, 0.75, 0.625, 0.5, 0.875, 0.5, 0.875, 0.75, 0.625, 0.75])
me_paintingcollision.materials.append(mat_paintingframe)
me_paintingcollision.materials.append(mat_paintingcanvas)
me_paintingcollision.update()
me_baseballbat = bpy.data.meshes.new('BaseballBat')
me_baseballbat.from_pydata([(0.0, 0.0454, 0.0), (0.0, 0.03063, 1.505), (0.03932, 0.0227, 0.0), (0.02652, 0.01531, 1.505), (0.03932, -0.0227, 0.0), (0.02652, -0.01531, 1.505), (0.0, -0.0454, 0.0), (0.0, -0.03063, 1.505), (-0.03932, -0.0227, 0.0), (-0.02652, -0.01531, 1.505), (-0.03932, 0.0227, 0.0), (-0.02652, 0.01531, 1.505), (0.0, 0.06125, 0.945), (0.05304, 0.03063, 0.945), (0.05304, -0.03063, 0.945), (0.0, -0.06125, 0.945), (-0.05304, -0.03063, 0.945), (-0.05304, 0.03063, 0.945), (-0.03558, 0.02054, 0.7175), (-0.03558, -0.02054, 0.7175), (0.0, -0.04108, 0.7175), (0.03558, -0.02054, 0.7175), (0.03558, 0.02054, 0.7175), (0.0, 0.04108, 0.7175), (0.03183, 0.01837, 0.3762), (0.03183, -0.01838, 0.3762), (0.0, -0.03675, 0.3762), (-0.03183, -0.01838, 0.3762), (-0.03183, 0.01837, 0.3762), (0.0, 0.03675, 0.3762), (0.03189, 0.01841, 0.07), (0.03189, -0.01841, 0.07), (0.0, -0.03682, 0.07), (-0.03189, -0.01841, 0.07), (-0.03189, 0.01841, 0.07), (0.0, 0.03682, 0.07), (0.0, 0.06125, 1.487), (0.05304, 0.03063, 1.487), (0.05304, -0.03063, 1.487), (0.0, -0.06125, 1.487), (-0.05304, -0.03063, 1.487), (-0.05304, 0.03063, 1.487), (0.04958, 0.02863, 0.0175), (0.04958, -0.02863, 0.0175), (0.0, -0.05726, 0.0175), (-0.04958, -0.02863, 0.0175), (-0.04958, 0.02863, 0.0175), (0.0, 0.05726, 0.0175)], [], [(36, 1, 3, 37), (37, 3, 5, 38), (38, 5, 7, 39), (39, 7, 9, 40), (3, 1, 11, 9, 7, 5), (40, 9, 11, 41), (41, 11, 1, 36), (0, 2, 4, 6, 8, 10), (18, 17, 12, 23), (19, 16, 17, 18), (20, 15, 16, 19), (21, 14, 15, 20), (22, 13, 14, 21), (23, 12, 13, 22), (16, 40, 41, 17), (15, 39, 40, 16), (14, 38, 39, 15), (13, 37, 38, 14), (12, 36, 37, 13), (29, 23, 22, 24), (35, 29, 24, 30), (30, 24, 25, 31), (31, 25, 26, 32), (32, 26, 27, 33), (33, 27, 28, 34), (34, 28, 29, 35), (46, 34, 35, 47), (45, 33, 34, 46), (44, 32, 33, 45), (43, 31, 32, 44), (42, 30, 31, 43), (47, 35, 30, 42), (28, 18, 23, 29), (27, 19, 18, 28), (26, 20, 19, 27), (25, 21, 20, 26), (24, 22, 21, 25), (17, 41, 36, 12), (0, 47, 42, 2), (2, 42, 43, 4), (4, 43, 44, 6), (6, 44, 45, 8), (8, 45, 46, 10), (10, 46, 47, 0)])
_uv = me_baseballbat.uv_layers.new(name='UVMap')
_uv.uv.foreach_set('vector', [1.0, 0.9375, 1.0, 1.0, 0.8333, 1.0, 0.8333, 0.9375, 0.8333, 0.9375, 0.8333, 1.0, 0.6667, 1.0, 0.6667, 0.9375, 0.6667, 0.9375, 0.6667, 1.0, 0.5, 1.0, 0.5, 0.9375, 0.5, 0.9375, 0.5, 1.0, 0.3333, 1.0, 0.3333, 0.9375, 0.4578, 0.37, 0.25, 0.49, 0.04215, 0.37, 0.04215, 0.13, 0.25, 0.01, 0.4578, 0.13, 0.3333, 0.9375, 0.3333, 1.0, 0.1667, 1.0, 0.1667, 0.9375, 0.1667, 0.9375, 0.1667, 1.0, -8.941e-08, 1.0, -8.941e-08, 0.9375, 0.75, 0.49, 0.9578, 0.37, 0.9578, 0.13, 0.75, 0.01, 0.5422, 0.13, 0.5422, 0.37, 0.1667, 0.6875, 0.1667, 0.75, -8.941e-08, 0.75, -8.941e-08, 0.6875, 0.3333, 0.6875, 0.3333, 0.75, 0.1667, 0.75, 0.1667, 0.6875, 0.5, 0.6875, 0.5, 0.75, 0.3333, 0.75, 0.3333, 0.6875, 0.6667, 0.6875, 0.6667, 0.75, 0.5, 0.75, 0.5, 0.6875, 0.8333, 0.6875, 0.8333, 0.75, 0.6667, 0.75, 0.6667, 0.6875, 1.0, 0.6875, 1.0, 0.75, 0.8333, 0.75, 0.8333, 0.6875, 0.3333, 0.75, 0.3333, 0.9375, 0.1667, 0.9375, 0.1667, 0.75, 0.5, 0.75, 0.5, 0.9375, 0.3333, 0.9375, 0.3333, 0.75, 0.6667, 0.75, 0.6667, 0.9375, 0.5, 0.9375, 0.5, 0.75, 0.8333, 0.75, 0.8333, 0.9375, 0.6667, 0.9375, 0.6667, 0.75, 1.0, 0.75, 1.0, 0.9375, 0.8333, 0.9375, 0.8333, 0.75, 1.0, 0.625, 1.0, 0.6875, 0.8333, 0.6875, 0.8333, 0.625, 1.0, 0.5625, 1.0, 0.625, 0.8333, 0.625, 0.8333, 0.5625, 0.8333, 0.5625, 0.8333, 0.625, 0.6667, 0.625, 0.6667, 0.5625, 0.6667, 0.5625, 0.6667, 0.625, 0.5, 0.625, 0.5, 0.5625, 0.5, 0.5625, 0.5, 0.625, 0.3333, 0.625, 0.3333, 0.5625, 0.3333, 0.5625, 0.3333, 0.625, 0.1667, 0.625, 0.1667, 0.5625, 0.1667, 0.5625, 0.1667, 0.625, -8.941e-08, 0.625, -8.941e-08, 0.5625, 0.1667, 0.5312, 0.1667, 0.5625, -8.941e-08, 0.5625, -8.941e-08, 0.5312, 0.3333, 0.5312, 0.3333, 0.5625, 0.1667, 0.5625, 0.1667, 0.5312, 0.5, 0.5312, 0.5, 0.5625, 0.3333, 0.5625, 0.3333, 0.5312, 0.6667, 0.5312, 0.6667, 0.5625, 0.5, 0.5625, 0.5, 0.5312, 0.8333, 0.5312, 0.8333, 0.5625, 0.6667, 0.5625, 0.6667, 0.5312, 1.0, 0.5312, 1.0, 0.5625, 0.8333, 0.5625, 0.8333, 0.5312, 0.1667, 0.625, 0.1667, 0.6875, -8.941e-08, 0.6875, -8.941e-08, 0.625, 0.3333, 0.625, 0.3333, 0.6875, 0.1667, 0.6875, 0.1667, 0.625, 0.5, 0.625, 0.5, 0.6875, 0.3333, 0.6875, 0.3333, 0.625, 0.6667, 0.625, 0.6667, 0.6875, 0.5, 0.6875, 0.5, 0.625, 0.8333, 0.625, 0.8333, 0.6875, 0.6667, 0.6875, 0.6667, 0.625, 0.1667, 0.75, 0.1667, 0.9375, -8.941e-08, 0.9375, -8.941e-08, 0.75, 1.0, 0.5, 1.0, 0.5312, 0.8333, 0.5312, 0.8333, 0.5, 0.8333, 0.5, 0.8333, 0.5312, 0.6667, 0.5312, 0.6667, 0.5, 0.6667, 0.5, 0.6667, 0.5312, 0.5, 0.5312, 0.5, 0.5, 0.5, 0.5, 0.5, 0.5312, 0.3333, 0.5312, 0.3333, 0.5, 0.3333, 0.5, 0.3333, 0.5312, 0.1667, 0.5312, 0.1667, 0.5, 0.1667, 0.5, 0.1667, 0.5312, -8.941e-08, 0.5312, -8.941e-08, 0.5])
me_baseballbat.materials.append(mat_baseballbat)
me_baseballbat.update()
me_baseballbatcollision = bpy.data.meshes.new('BaseballBatCollision')
me_baseballbatcollision.from_pydata([(-0.06125, -0.06125, 0.0), (-0.06125, -0.06125, 1.505), (-0.06125, 0.06125, 0.0), (-0.06125, 0.06125, 1.505), (0.06125, -0.06125, 0.0), (0.06125, -0.06125, 1.505), (0.06125, 0.06125, 0.0), (0.06125, 0.06125, 1.505)], [], [(0, 1, 3, 2), (2, 3, 7, 6), (6, 7, 5, 4), (4, 5, 1, 0), (2, 6, 4, 0), (7, 3, 1, 5)])
me_baseballbatcollision.polygons.foreach_set('use_smooth', [True] * 6)
_uv = me_baseballbatcollision.uv_layers.new(name='UVMap')
_uv.uv.foreach_set('vector', [0.375, 0.0, 0.625, 0.0, 0.625, 0.25, 0.375, 0.25, 0.375, 0.25, 0.625, 0.25, 0.625, 0.5, 0.375, 0.5, 0.375, 0.5, 0.625, 0.5, 0.625, 0.75, 0.375, 0.75, 0.375, 0.75, 0.625, 0.75, 0.625, 1.0, 0.375, 1.0, 0.125, 0.5, 0.375, 0.5, 0.375, 0.75, 0.125, 0.75, 0.625, 0.5, 0.875, 0.5, 0.875, 0.75, 0.625, 0.75])
me_baseballbatcollision.update()
me_waterbottle = bpy.data.meshes.new('WaterBottle')
me_waterbottle.from_pydata([(0.0, 0.1064, 0.0), (0.0, 0.1285, 0.7), (0.09215, 0.0532, 0.0), (0.1112, 0.06423, 0.7), (0.09215, -0.0532, 0.0), (0.1112, -0.06423, 0.7), (0.0, -0.1064, 0.0), (0.0, -0.1285, 0.7), (-0.09215, -0.0532, 0.0), (-0.1112, -0.06423, 0.7), (-0.09215, 0.0532, 0.0), (-0.1112, 0.06423, 0.7), (0.0, 0.112, 0.25), (0.0, 0.14, 0.3), (0.1212, 0.07, 0.3), (0.09699, 0.056, 0.25), (0.1212, -0.07, 0.3), (0.09699, -0.056, 0.25), (0.0, -0.14, 0.3), (0.0, -0.112, 0.25), (-0.1212, -0.07, 0.3), (-0.09699, -0.056, 0.25), (-0.1212, 0.07, 0.3), (-0.09699, 0.056, 0.25), (0.12, -0.02, 0.58), (0.12, -0.02, 0.62), (0.12, 0.02, 0.58), (0.12, 0.02, 0.62), (0.22, -0.02, 0.58), (0.22, -0.02, 0.62), (0.22, 0.02, 0.58), (0.22, 0.02, 0.62), (0.12, -0.02, 0.33), (0.12, -0.02, 0.37), (0.12, 0.02, 0.33), (0.12, 0.02, 0.37), (0.22, -0.02, 0.33), (0.22, -0.02, 0.37), (0.22, 0.02, 0.33), (0.22, 0.02, 0.37), (0.18, 0.02, 0.33), (0.18, 0.02, 0.37), (0.18, -0.02, 0.33), (0.18, -0.02, 0.37), (0.18, 0.02, 0.58), (0.18, 0.02, 0.62), (0.18, -0.02, 0.58), (0.18, -0.02, 0.62), (-0.01, -0.01, 0.665), (-0.01, -0.01, 0.8), (-0.01, 0.01, 0.665), (-0.01, 0.01, 0.8), (0.01, -0.01, 0.665), (0.01, -0.01, 0.8), (0.01, 0.01, 0.665), (0.01, 0.01, 0.8), (0.0, 0.14, 0.65), (0.1212, 0.07, 0.65), (0.1212, -0.07, 0.65), (0.0, -0.14, 0.65), (-0.1212, -0.07, 0.65), (-0.1212, 0.07, 0.65), (0.0, 0.14, 0.665), (0.1212, 0.07, 0.665), (0.1212, -0.07, 0.665), (0.0, -0.14, 0.665), (-0.1212, -0.07, 0.665), (-0.1212, 0.07, 0.665), (0.1212, 0.07, 0.7), (0.0, 0.14, 0.7), (0.1212, -0.07, 0.7), (0.0, -0.14, 0.7), (-0.1212, -0.07, 0.7), (-0.1212, 0.07, 0.7), (0.1112, 0.06423, 0.665), (0.0, 0.1285, 0.665), (0.1112, -0.06423, 0.665), (0.0, -0.1285, 0.665), (-0.1112, -0.06423, 0.665), (-0.1112, 0.06423, 0.665), (-0.02, -0.11, 0.665), (-0.02, -0.11, 0.675), (-0.02, 0.11, 0.665), (-0.02, 0.11, 0.675), (0.02, -0.11, 0.665), (0.02, -0.11, 0.675), (0.02, 0.11, 0.665), (0.02, 0.11, 0.675), (-0.02, -0.1, 0.665), (-0.02, 0.1, 0.665), (-0.02, -0.1, 0.675), (-0.02, 0.1, 0.675), (0.02, 0.1, 0.665), (0.02, -0.1, 0.665), (0.02, 0.1, 0.675), (0.02, -0.1, 0.675), (-0.02, 0.1, 0.705), (-0.02, 0.11, 0.705), (0.02, 0.11, 0.705), (0.02, -0.1, 0.705), (0.02, -0.11, 0.705), (-0.02, -0.11, 0.705), (-0.02, -0.1, 0.705), (0.02, 0.1, 0.705)], [], [(62, 69, 68, 63), (63, 68, 70, 64), (64, 70, 71, 65), (65, 71, 72, 66), (1, 11, 79, 75), (66, 72, 73, 67), (67, 73, 69, 62), (0, 2, 4, 6, 8, 10), (10, 23, 12, 0), (23, 22, 13, 12), (8, 21, 23, 10), (21, 20, 22, 23), (6, 19, 21, 8), (19, 18, 20, 21), (4, 17, 19, 6), (17, 16, 18, 19), (2, 15, 17, 4), (15, 14, 16, 17), (0, 12, 15, 2), (12, 13, 14, 15), (24, 25, 27, 26), (44, 45, 31, 30), (30, 31, 29, 28), (46, 47, 25, 24), (41, 43, 46, 44), (45, 27, 25, 47), (32, 33, 35, 34), (40, 41, 39, 38), (38, 39, 37, 36), (42, 43, 33, 32), (40, 38, 36, 42), (41, 35, 33, 43), (39, 41, 44, 30), (34, 40, 42, 32), (36, 37, 43, 42), (34, 35, 41, 40), (31, 45, 47, 29), (26, 44, 46, 24), (28, 29, 47, 46), (26, 27, 45, 44), (43, 37, 28, 46), (37, 39, 30, 28), (48, 49, 51, 50), (50, 51, 55, 54), (54, 55, 53, 52), (52, 53, 49, 48), (55, 51, 49, 53), (22, 61, 56, 13), (20, 60, 61, 22), (18, 59, 60, 20), (16, 58, 59, 18), (14, 57, 58, 16), (13, 56, 57, 14), (61, 67, 62, 56), (60, 66, 67, 61), (59, 65, 66, 60), (58, 64, 65, 59), (57, 63, 64, 58), (56, 62, 63, 57), (1, 3, 68, 69), (3, 5, 70, 68), (5, 7, 71, 70), (7, 9, 72, 71), (9, 11, 73, 72), (11, 1, 69, 73), (74, 75, 79, 78, 77, 76), (9, 7, 77, 78), (5, 3, 74, 76), (11, 9, 78, 79), (7, 5, 76, 77), (3, 1, 75, 74), (89, 91, 83, 82), (82, 83, 87, 86), (93, 95, 85, 84), (84, 85, 81, 80), (94, 87, 98, 103), (91, 94, 103, 96), (94, 91, 90, 95), (86, 87, 94, 92), (92, 94, 95, 93), (80, 81, 90, 88), (88, 90, 91, 89), (99, 102, 101, 100), (98, 97, 96, 103), (87, 83, 97, 98), (90, 81, 101, 102), (95, 90, 102, 99), (85, 95, 99, 100), (83, 91, 96, 97), (81, 85, 100, 101)])
me_waterbottle.polygons.foreach_set('material_index', [2, 2, 2, 2, 2, 2, 2, 0, 0, 0, 0, 0, 0, 0, 0, 0, 0, 0, 0, 0, 0, 0, 0, 0, 0, 0, 0, 0, 0, 0, 0, 0, 0, 0, 0, 0, 0, 0, 0, 0, 0, 0, 2, 2, 2, 2, 2, 0, 0, 0, 0, 0, 0, 1, 1, 1, 1, 1, 1, 2, 2, 2, 2, 2, 2, 1, 2, 2, 2, 2, 2, 0, 0, 0, 0, 0, 0, 0, 0, 0, 0, 0, 0, 0, 0, 0, 0, 0, 0, 0])
_uv = me_waterbottle.uv_layers.new(name='UVMap')
_uv.uv.foreach_set('vector', [1.0, 0.9583, 1.0, 1.0, 0.8333, 1.0, 0.8333, 0.9583, 0.8333, 0.9583, 0.8333, 1.0, 0.6667, 1.0, 0.6667, 0.9583, 0.6667, 0.9583, 0.6667, 1.0, 0.5, 1.0, 0.5, 0.9583, 0.5, 0.9583, 0.5, 1.0, 0.3333, 1.0, 0.3333, 0.9583, 0.25, 0.4702, 0.0593, 0.3601, 0.0593, 0.3601, 0.25, 0.4702, 0.3333, 0.9583, 0.3333, 1.0, 0.1667, 1.0, 0.1667, 0.9583, 0.1667, 0.9583, 0.1667, 1.0, -8.941e-08, 1.0, -8.941e-08, 0.9583, 0.75, 0.49, 0.9578, 0.37, 0.9578, 0.13, 0.75, 0.01, 0.5422, 0.13, 0.5422, 0.37, 0.1667, 0.5, 0.1667, 0.6667, -8.941e-08, 0.6667, -8.941e-08, 0.5, 0.1667, 0.6667, 0.1667, 0.8333, -8.941e-08, 0.8333, -8.941e-08, 0.6667, 0.3333, 0.5, 0.3333, 0.6667, 0.1667, 0.6667, 0.1667, 0.5, 0.3333, 0.6667, 0.3333, 0.8333, 0.1667, 0.8333, 0.1667, 0.6667, 0.5, 0.5, 0.5, 0.6667, 0.3333, 0.6667, 0.3333, 0.5, 0.5, 0.6667, 0.5, 0.8333, 0.3333, 0.8333, 0.3333, 0.6667, 0.6667, 0.5, 0.6667, 0.6667, 0.5, 0.6667, 0.5, 0.5, 0.6667, 0.6667, 0.6667, 0.8333, 0.5, 0.8333, 0.5, 0.6667, 0.8333, 0.5, 0.8333, 0.6667, 0.6667, 0.6667, 0.6667, 0.5, 0.8333, 0.6667, 0.8333, 0.8333, 0.6667, 0.8333, 0.6667, 0.6667, 1.0, 0.5, 1.0, 0.6667, 0.8333, 0.6667, 0.8333, 0.5, 1.0, 0.6667, 1.0, 0.8333, 0.8333, 0.8333, 0.8333, 0.6667, 0.375, 0.0, 0.625, 0.0, 0.625, 0.25, 0.375, 0.25, 0.375, 0.375, 0.625, 0.375, 0.625, 0.5, 0.375, 0.5, 0.375, 0.5, 0.625, 0.5, 0.625, 0.75, 0.375, 0.75, 0.375, 0.875, 0.625, 0.875, 0.625, 1.0, 0.375, 1.0, 0.75, 0.5, 0.75, 0.75, 0.25, 0.75, 0.25, 0.5, 0.75, 0.5, 0.875, 0.5, 0.875, 0.75, 0.75, 0.75, 0.375, 0.0, 0.625, 0.0, 0.625, 0.25, 0.375, 0.25, 0.375, 0.375, 0.625, 0.375, 0.625, 0.5, 0.375, 0.5, 0.375, 0.5, 0.625, 0.5, 0.625, 0.75, 0.375, 0.75, 0.375, 0.875, 0.625, 0.875, 0.625, 1.0, 0.375, 1.0, 0.25, 0.5, 0.375, 0.5, 0.375, 0.75, 0.25, 0.75, 0.75, 0.5, 0.875, 0.5, 0.875, 0.75, 0.75, 0.75, 0.625, 0.5, 0.625, 0.375, 0.375, 0.375, 0.375, 0.5, 0.125, 0.5, 0.25, 0.5, 0.25, 0.75, 0.125, 0.75, 0.375, 0.75, 0.625, 0.75, 0.625, 0.875, 0.375, 0.875, 0.375, 0.25, 0.625, 0.25, 0.625, 0.375, 0.375, 0.375, 0.625, 0.5, 0.75, 0.5, 0.75, 0.75, 0.625, 0.75, 0.125, 0.5, 0.25, 0.5, 0.25, 0.75, 0.125, 0.75, 0.375, 0.75, 0.625, 0.75, 0.625, 0.875, 0.375, 0.875, 0.375, 0.25, 0.625, 0.25, 0.625, 0.375, 0.375, 0.375, 0.625, 0.875, 0.625, 0.75, 0.375, 0.75, 0.375, 0.875, 0.625, 0.75, 0.625, 0.5, 0.375, 0.5, 0.375, 0.75, 0.375, 0.0, 0.625, 0.0, 0.625, 0.25, 0.375, 0.25, 0.375, 0.25, 0.625, 0.25, 0.625, 0.5, 0.375, 0.5, 0.375, 0.5, 0.625, 0.5, 0.625, 0.75, 0.375, 0.75, 0.375, 0.75, 0.625, 0.75, 0.625, 1.0, 0.375, 1.0, 0.625, 0.5, 0.875, 0.5, 0.875, 0.75, 0.625, 0.75, 0.1667, 0.8333, 0.1667, 0.9167, -8.941e-08, 0.9167, -8.941e-08, 0.8333, 0.3333, 0.8333, 0.3333, 0.9167, 0.1667, 0.9167, 0.1667, 0.8333, 0.5, 0.8333, 0.5, 0.9167, 0.3333, 0.9167, 0.3333, 0.8333, 0.6667, 0.8333, 0.6667, 0.9167, 0.5, 0.9167, 0.5, 0.8333, 0.8333, 0.8333, 0.8333, 0.9167, 0.6667, 0.9167, 0.6667, 0.8333, 1.0, 0.8333, 1.0, 0.9167, 0.8333, 0.9167, 0.8333, 0.8333, 0.1667, 0.9167, 0.1667, 0.9583, -8.941e-08, 0.9583, -8.941e-08, 0.9167, 0.3333, 0.9167, 0.3333, 0.9583, 0.1667, 0.9583, 0.1667, 0.9167, 0.5, 0.9167, 0.5, 0.9583, 0.3333, 0.9583, 0.3333, 0.9167, 0.6667, 0.9167, 0.6667, 0.9583, 0.5, 0.9583, 0.5, 0.9167, 0.8333, 0.9167, 0.8333, 0.9583, 0.6667, 0.9583, 0.6667, 0.9167, 1.0, 0.9167, 1.0, 0.9583, 0.8333, 0.9583, 0.8333, 0.9167, 0.25, 0.4702, 0.4407, 0.3601, 0.4578, 0.37, 0.25, 0.49, 0.4407, 0.3601, 0.4407, 0.1399, 0.4578, 0.13, 0.4578, 0.37, 0.4407, 0.1399, 0.25, 0.02979, 0.25, 0.01, 0.4578, 0.13, 0.25, 0.02979, 0.0593, 0.1399, 0.04215, 0.13, 0.25, 0.01, 0.0593, 0.1399, 0.0593, 0.3601, 0.04215, 0.37, 0.04215, 0.13, 0.0593, 0.3601, 0.25, 0.4702, 0.25, 0.49, 0.04215, 0.37, 0.4407, 0.3601, 0.25, 0.4702, 0.0593, 0.3601, 0.0593, 0.1399, 0.25, 0.02979, 0.4407, 0.1399, 0.0593, 0.1399, 0.25, 0.02979, 0.25, 0.02979, 0.0593, 0.1399, 0.4407, 0.1399, 0.4407, 0.3601, 0.4407, 0.3601, 0.4407, 0.1399, 0.0593, 0.3601, 0.0593, 0.1399, 0.0593, 0.1399, 0.0593, 0.3601, 0.25, 0.02979, 0.4407, 0.1399, 0.4407, 0.1399, 0.25, 0.02979, 0.4407, 0.3601, 0.25, 0.4702, 0.25, 0.4702, 0.4407, 0.3601, 0.375, 0.1667, 0.625, 0.1667, 0.625, 0.25, 0.375, 0.25, 0.375, 0.25, 0.625, 0.25, 0.625, 0.5, 0.375, 0.5, 0.375, 0.6667, 0.625, 0.6667, 0.625, 0.75, 0.375, 0.75, 0.375, 0.75, 0.625, 0.75, 0.625, 1.0, 0.375, 1.0, 0.625, 0.5833, 0.625, 0.5, 0.625, 0.5, 0.625, 0.5833, 0.875, 0.5833, 0.625, 0.5833, 0.625, 0.5833, 0.875, 0.5833, 0.625, 0.5833, 0.875, 0.5833, 0.875, 0.6667, 0.625, 0.6667, 0.375, 0.5, 0.625, 0.5, 0.625, 0.5833, 0.375, 0.5833, 0.375, 0.5833, 0.625, 0.5833, 0.625, 0.6667, 0.375, 0.6667, 0.375, 0.0, 0.625, 0.0, 0.625, 0.08333, 0.375, 0.08333, 0.375, 0.08333, 0.625, 0.08333, 0.625, 0.1667, 0.375, 0.1667, 0.625, 0.6667, 0.875, 0.6667, 0.875, 0.75, 0.625, 0.75, 0.625, 0.5, 0.875, 0.5, 0.875, 0.5833, 0.625, 0.5833, 0.625, 0.5, 0.625, 0.25, 0.625, 0.25, 0.625, 0.5, 0.625, 0.08333, 0.625, 0.0, 0.625, 0.0, 0.625, 0.08333, 0.625, 0.6667, 0.875, 0.6667, 0.875, 0.6667, 0.625, 0.6667, 0.625, 0.75, 0.625, 0.6667, 0.625, 0.6667, 0.625, 0.75, 0.625, 0.25, 0.625, 0.1667, 0.625, 0.1667, 0.625, 0.25, 0.625, 1.0, 0.625, 0.75, 0.625, 0.75, 0.625, 1.0])
me_waterbottle.materials.append(mat_waterbottlecolor)
me_waterbottle.materials.append(mat_waterbottlemetal)
me_waterbottle.materials.append(mat_waterbottleplastic)
me_waterbottle.update()
me_waterbottlecollision = bpy.data.meshes.new('WaterBottleCollision')
me_waterbottlecollision.from_pydata([(0.0, 0.14, 0.0), (0.0, 0.14, 0.7), (0.1212, 0.07, 0.0), (0.1212, 0.07, 0.7), (0.1212, -0.07, 0.0), (0.1212, -0.07, 0.7), (0.0, -0.14, 0.0), (0.0, -0.14, 0.7), (-0.1212, -0.07, 0.0), (-0.1212, -0.07, 0.7), (-0.1212, 0.07, 0.0), (-0.1212, 0.07, 0.7), (0.12, -0.02, 0.33), (0.12, -0.02, 0.62), (0.12, 0.02, 0.33), (0.12, 0.02, 0.62), (0.22, -0.02, 0.33), (0.22, -0.02, 0.62), (0.22, 0.02, 0.33), (0.22, 0.02, 0.62)], [], [(0, 1, 3, 2), (2, 3, 5, 4), (4, 5, 7, 6), (6, 7, 9, 8), (3, 1, 11, 9, 7, 5), (8, 9, 11, 10), (10, 11, 1, 0), (0, 2, 4, 6, 8, 10), (12, 13, 15, 14), (14, 15, 19, 18), (18, 19, 17, 16), (16, 17, 13, 12), (14, 18, 16, 12), (19, 15, 13, 17)])
me_waterbottlecollision.polygons.foreach_set('use_smooth', [1, 1, 1, 1, 1, 1, 1, 1, 0, 0, 0, 0, 0, 0])
_uv = me_waterbottlecollision.uv_layers.new(name='UVMap')
_uv.uv.foreach_set('vector', [1.0, 0.5, 1.0, 1.0, 0.8333, 1.0, 0.8333, 0.5, 0.8333, 0.5, 0.8333, 1.0, 0.6667, 1.0, 0.6667, 0.5, 0.6667, 0.5, 0.6667, 1.0, 0.5, 1.0, 0.5, 0.5, 0.5, 0.5, 0.5, 1.0, 0.3333, 1.0, 0.3333, 0.5, 0.4578, 0.37, 0.25, 0.49, 0.04215, 0.37, 0.04215, 0.13, 0.25, 0.01, 0.4578, 0.13, 0.3333, 0.5, 0.3333, 1.0, 0.1667, 1.0, 0.1667, 0.5, 0.1667, 0.5, 0.1667, 1.0, -8.941e-08, 1.0, -8.941e-08, 0.5, 0.75, 0.49, 0.9578, 0.37, 0.9578, 0.13, 0.75, 0.01, 0.5422, 0.13, 0.5422, 0.37, 0.375, 0.0, 0.625, 0.0, 0.625, 0.25, 0.375, 0.25, 0.375, 0.25, 0.625, 0.25, 0.625, 0.5, 0.375, 0.5, 0.375, 0.5, 0.625, 0.5, 0.625, 0.75, 0.375, 0.75, 0.375, 0.75, 0.625, 0.75, 0.625, 1.0, 0.375, 1.0, 0.125, 0.5, 0.375, 0.5, 0.375, 0.75, 0.125, 0.75, 0.625, 0.5, 0.875, 0.5, 0.875, 0.75, 0.625, 0.75])
me_waterbottlecollision.update()
me_deskchair = bpy.data.meshes.new('DeskChair')
me_deskchair.from_pydata([(-0.35, 0.3, 0.75), (-0.35, 0.4, 0.75), (0.35, 0.3, 0.75), (0.35, 0.4, 0.75), (-0.4, 0.25, 1.4), (-0.4, 0.4, 1.4), (0.4, 0.4, 1.4), (0.4, 0.25, 1.4), (-0.4, 0.4, 1.0), (0.4, 0.4, 1.0), (0.4, 0.25, 1.0), (-0.4, 0.25, 1.0), (-0.25, 0.4, 1.8), (-0.3624, 0.3252, 1.701), (-0.3624, 0.4376, 1.701), (-0.25, 0.45, 1.8), (0.3624, 0.3252, 1.701), (0.25, 0.4, 1.8), (0.25, 0.45, 1.8), (0.3624, 0.4376, 1.701), (-0.35, -0.5, 0.55), (-0.4, -0.45, 0.55), (-0.4, -0.45, 0.65), (-0.35, -0.5, 0.65), (0.4, -0.45, 0.55), (0.35, -0.5, 0.55), (0.35, -0.5, 0.65), (0.4, -0.45, 0.65), (-0.35, -0.45, 0.7), (0.35, -0.45, 0.7), (-0.35, 0.25, 0.7), (0.35, 0.25, 0.7), (-0.4, 0.3, 0.55), (-0.35, 0.4, 0.55), (-0.35, 0.35, 0.65), (-0.4, 0.25, 0.65), (0.35, 0.4, 0.55), (0.4, 0.3, 0.55), (0.4, 0.25, 0.65), (0.35, 0.35, 0.65), (-0.52, -0.35, 1.01), (-0.52, 0.4, 1.01), (-0.52, 0.4, 1.05), (-0.4, -0.35, 1.01), (-0.4, 0.4, 1.01), (-0.4, 0.4, 1.05), (-0.52, 0.3, 1.01), (-0.52, -0.31, 1.01), (-0.52, -0.31, 1.05), (-0.52, 0.3, 1.05), (-0.4, -0.31, 1.01), (-0.4, 0.3, 1.01), (-0.4, 0.3, 1.05), (-0.4, -0.31, 1.05), (-0.52, -0.31, 0.6), (-0.52, -0.35, 0.6), (-0.4, 0.3, 0.6), (-0.4, -0.35, 0.6), (-0.44, 0.3, 0.6), (-0.4, -0.31, 0.6), (-0.44, 0.4, 0.7), (-0.44, 0.3, 0.7), (-0.4, 0.4, 0.7), (-0.4, 0.3, 0.7), (-0.4, -0.31, 0.7), (-0.52, -0.31, 0.7), (-0.52, -0.35, 0.7), (-0.4, -0.35, 0.7), (-0.44, -0.31, 0.6), (-0.44, 0.4, 1.01), (-0.44, 0.3, 1.01), (-0.44, -0.31, 0.7), (-0.52, -0.35, 1.03), (-0.52, -0.33, 1.05), (-0.4, -0.33, 1.05), (-0.4, -0.35, 1.03), (-0.4, 0.38, 0.6), (-0.4, 0.4, 0.62), (-0.44, 0.4, 0.62), (-0.44, 0.38, 0.6), (0.52, -0.35, 1.01), (0.52, 0.4, 1.01), (0.52, 0.4, 1.05), (0.4, -0.35, 1.01), (0.4, 0.4, 1.01), (0.4, 0.4, 1.05), (0.52, 0.3, 1.01), (0.52, -0.31, 1.01), (0.52, -0.31, 1.05), (0.52, 0.3, 1.05), (0.4, -0.31, 1.01), (0.4, 0.3, 1.01), (0.4, 0.3, 1.05), (0.4, -0.31, 1.05), (0.52, -0.31, 0.6), (0.52, -0.35, 0.6), (0.4, 0.3, 0.6), (0.4, -0.35, 0.6), (0.44, 0.3, 0.6), (0.4, -0.31, 0.6), (0.44, 0.4, 0.7), (0.44, 0.3, 0.7), (0.4, 0.4, 0.7), (0.4, 0.3, 0.7), (0.4, -0.31, 0.7), (0.52, -0.31, 0.7), (0.52, -0.35, 0.7), (0.4, -0.35, 0.7), (0.44, -0.31, 0.6), (0.44, 0.4, 1.01), (0.44, 0.3, 1.01), (0.44, -0.31, 0.7), (0.52, -0.35, 1.03), (0.52, -0.33, 1.05), (0.4, -0.33, 1.05), (0.4, -0.35, 1.03), (0.4, 0.38, 0.6), (0.4, 0.4, 0.62), (0.44, 0.4, 0.62), (0.44, 0.38, 0.6), (0.05706, 0.01854, 0.17), (1.025e-08, 0.06, 0.17), (0.0, 0.06, 0.1), (0.0, 0.06, 0.55), (0.05706, 0.01854, 0.1), (0.05706, 0.01854, 0.55), (0.03527, -0.04854, 0.1), (0.03527, -0.04854, 0.55), (-0.03527, -0.04854, 0.1), (-0.03527, -0.04854, 0.55), (-0.05706, 0.01854, 0.1), (-0.05706, 0.01854, 0.55), (0.03527, -0.04854, 0.17), (-0.03527, -0.04854, 0.17), (-0.05706, 0.01854, 0.17), (0.194, 0.327, 0.1), (0.194, 0.327, 0.17), (0.251, 0.2855, 0.17), (0.251, 0.2855, 0.1), (0.3709, -0.08343, 0.1), (0.3709, -0.08343, 0.17), (0.3491, -0.1505, 0.17), (0.3491, -0.1505, 0.1), (0.03527, -0.3785, 0.1), (0.03527, -0.3785, 0.17), (-0.03527, -0.3785, 0.17), (-0.03527, -0.3785, 0.1), (-0.251, 0.2855, 0.1), (-0.251, 0.2855, 0.17), (-0.194, 0.327, 0.17), (-0.194, 0.327, 0.1), (-0.3491, -0.1505, 0.1), (-0.3491, -0.1505, 0.17), (-0.3709, -0.08343, 0.17), (-0.3709, -0.08343, 0.1), (0.2351, 0.3836, 0.1), (0.2351, 0.3836, 0.17), (0.2922, 0.3421, 0.1), (0.2922, 0.3421, 0.17), (0.4375, -0.1051, 0.17), (0.4375, -0.1051, 0.1), (0.4157, -0.1721, 0.1), (0.4157, -0.1721, 0.17), (0.03527, -0.4485, 0.17), (0.03527, -0.4485, 0.1), (-0.03527, -0.4485, 0.1), (-0.03527, -0.4485, 0.17), (-0.2922, 0.3421, 0.17), (-0.2922, 0.3421, 0.1), (-0.2351, 0.3836, 0.1), (-0.2351, 0.3836, 0.17), (-0.4157, -0.1721, 0.17), (-0.4157, -0.1721, 0.1), (-0.4375, -0.1051, 0.1), (-0.4375, -0.1051, 0.17), (0.194, 0.327, -7.451e-09), (0.251, 0.2855, -7.451e-09), (0.3709, -0.08343, 0.0), (0.3491, -0.1505, 0.0), (0.03527, -0.3785, 0.0), (-0.03527, -0.3785, 0.0), (-0.251, 0.2855, -7.451e-09), (-0.194, 0.327, -7.451e-09), (-0.3491, -0.1505, 0.0), (-0.3709, -0.08343, 0.0), (0.2351, 0.3836, 0.0), (0.2922, 0.3421, 0.0), (0.4375, -0.1051, 0.0), (0.4157, -0.1721, 0.0), (0.03527, -0.4485, 0.0), (-0.03527, -0.4485, 0.0), (-0.2922, 0.3421, 0.0), (-0.2351, 0.3836, 0.0), (-0.4157, -0.1721, 0.0), (-0.4375, -0.1051, 0.0), (0.2527, 0.4079, 0.1), (0.3098, 0.3664, 0.1), (0.466, -0.1143, 0.1), (0.4442, -0.1814, 0.1), (0.03527, -0.4785, 0.1), (-0.03527, -0.4785, 0.1), (-0.3098, 0.3664, 0.1), (-0.2527, 0.4079, 0.1), (-0.4442, -0.1814, 0.1), (-0.466, -0.1143, 0.1), (0.2527, 0.4079, 0.0), (0.3098, 0.3664, 0.0), (0.466, -0.1143, 0.0), (0.4442, -0.1814, 0.0), (0.03527, -0.4785, 0.0), (-0.03527, -0.4785, 0.0), (-0.3098, 0.3664, 0.0), (-0.2527, 0.4079, 0.0), (-0.4442, -0.1814, 0.0), (-0.466, -0.1143, 0.0)], [], [(25, 26, 23, 20), (30, 35, 22, 28), (38, 31, 29, 27), (18, 15, 12, 17), (6, 19, 16, 7), (4, 13, 14, 5), (1, 3, 2, 0), (5, 14, 15, 18, 19, 6), (10, 7, 4, 11), (9, 6, 7, 10), (8, 5, 6, 9), (11, 4, 5, 8), (0, 11, 8, 1), (1, 8, 9, 3), (3, 9, 10, 2), (2, 10, 11, 0), (12, 15, 14, 13), (18, 17, 16, 19), (13, 16, 17, 12), (20, 23, 22, 21), (26, 25, 24, 27), (21, 22, 35, 32), (22, 23, 28), (27, 29, 26), (26, 29, 28, 23), (31, 39, 34, 30), (29, 31, 30, 28), (32, 33, 36, 37, 24, 25, 20, 21), (37, 38, 27, 24), (34, 35, 30), (38, 39, 31), (34, 33, 32, 35), (38, 37, 36, 39), (33, 34, 39, 36), (7, 16, 13, 4), (46, 49, 42, 41), (41, 42, 45, 44, 69), (53, 48, 73, 74), (50, 53, 74, 75, 43), (45, 42, 49, 52), (52, 49, 48, 53), (46, 70, 51, 50, 47), (44, 45, 52, 51), (51, 52, 53, 50), (43, 75, 72, 40), (47, 48, 49, 46), (54, 68, 59, 57, 55), (62, 63, 56, 76, 77), (67, 66, 55, 57), (79, 76, 56, 58), (66, 65, 54, 55), (61, 60, 78, 79, 58), (64, 67, 57, 59), (44, 51, 63, 62), (68, 71, 61, 58), (50, 43, 67, 64), (40, 47, 65, 66), (43, 40, 66, 67), (47, 50, 64, 71, 65), (64, 59, 56, 63), (70, 69, 60, 61), (62, 60, 69, 44), (46, 41, 69, 70), (70, 61, 63, 51), (71, 64, 63, 61), (58, 56, 59, 68), (65, 71, 68, 54), (74, 73, 72, 75), (40, 72, 73, 48, 47), (76, 79, 78, 77), (60, 62, 77, 78), (86, 81, 82, 89), (81, 109, 84, 85, 82), (93, 114, 113, 88), (90, 83, 115, 114, 93), (85, 92, 89, 82), (92, 93, 88, 89), (86, 87, 90, 91, 110), (84, 91, 92, 85), (91, 90, 93, 92), (83, 80, 112, 115), (87, 86, 89, 88), (94, 95, 97, 99, 108), (102, 117, 116, 96, 103), (107, 97, 95, 106), (119, 98, 96, 116), (106, 95, 94, 105), (101, 98, 119, 118, 100), (104, 99, 97, 107), (84, 102, 103, 91), (108, 98, 101, 111), (90, 104, 107, 83), (80, 106, 105, 87), (83, 107, 106, 80), (87, 105, 111, 104, 90), (104, 103, 96, 99), (110, 101, 100, 109), (102, 84, 109, 100), (86, 110, 109, 81), (110, 91, 103, 101), (111, 101, 103, 104), (98, 108, 99, 96), (105, 94, 108, 111), (114, 115, 112, 113), (80, 87, 88, 113, 112), (116, 117, 118, 119), (100, 118, 117, 102), (136, 137, 158, 156), (121, 123, 125, 120), (146, 143, 179, 180), (120, 125, 127, 132), (151, 152, 171, 172), (132, 127, 129, 133), (169, 192, 212, 202), (143, 144, 163, 164), (133, 129, 131, 134), (134, 131, 123, 121), (122, 124, 126, 128, 130), (122, 121, 136, 135), (121, 120, 137, 136), (120, 124, 138, 137), (122, 130, 147, 150), (124, 120, 140, 139), (120, 132, 141, 140), (132, 126, 142, 141), (126, 124, 139, 142), (126, 132, 144, 143), (132, 133, 145, 144), (133, 128, 146, 145), (130, 128, 151, 154), (130, 134, 148, 147), (134, 121, 149, 148), (121, 122, 150, 149), (124, 122, 135, 138), (128, 133, 152, 151), (133, 134, 153, 152), (134, 130, 154, 153), (128, 126, 143, 146), (155, 156, 158, 157), (160, 159, 162, 161), (164, 163, 166, 165), (168, 167, 170, 169), (172, 171, 174, 173), (138, 135, 175, 176), (144, 145, 166, 163), (137, 138, 157, 158), (152, 153, 174, 171), (145, 146, 165, 166), (139, 140, 159, 160), (153, 154, 173, 174), (147, 148, 167, 168), (147, 168, 191, 181), (173, 194, 214, 204), (140, 141, 162, 159), (148, 149, 170, 167), (141, 142, 161, 162), (135, 136, 156, 155), (149, 150, 169, 170), (180, 179, 189, 190), (176, 175, 185, 186), (184, 183, 193, 194), (178, 177, 187, 188), (182, 181, 191, 192), (143, 164, 189, 179), (161, 142, 178, 188), (154, 151, 183, 184), (173, 154, 184, 194), (135, 155, 185, 175), (169, 150, 182, 192), (157, 138, 176, 186), (168, 169, 202, 201), (160, 161, 198, 197), (142, 139, 177, 178), (193, 172, 203, 213), (150, 147, 181, 182), (151, 172, 193, 183), (139, 160, 187, 177), (165, 146, 180, 190), (201, 202, 212, 211), (197, 198, 208, 207), (195, 196, 206, 205), (199, 200, 210, 209), (203, 204, 214, 213), (185, 155, 195, 205), (186, 185, 205, 206), (161, 188, 208, 198), (155, 157, 196, 195), (164, 165, 200, 199), (188, 187, 207, 208), (187, 160, 197, 207), (157, 186, 206, 196), (172, 173, 204, 203), (189, 164, 199, 209), (190, 189, 209, 210), (191, 168, 201, 211), (165, 190, 210, 200), (192, 191, 211, 212), (194, 193, 213, 214)])
me_deskchair.polygons.foreach_set('material_index', [1, 1, 1, 1, 1, 1, 1, 1, 1, 1, 1, 1, 1, 1, 1, 1, 1, 1, 1, 1, 1, 1, 1, 1, 1, 1, 1, 1, 1, 1, 1, 1, 1, 1, 1, 0, 0, 0, 0, 0, 0, 0, 0, 0, 0, 0, 0, 0, 0, 0, 0, 0, 0, 0, 0, 0, 0, 0, 0, 0, 0, 0, 0, 0, 0, 0, 0, 0, 0, 0, 0, 0, 0, 0, 0, 0, 0, 0, 0, 0, 0, 0, 0, 0, 0, 0, 0, 0, 0, 0, 0, 0, 0, 0, 0, 0, 0, 0, 0, 0, 0, 0, 0, 0, 0, 0, 0, 0, 0, 2, 0, 0, 0, 2, 0, 0, 0, 0, 0, 0, 0, 0, 0, 0, 0, 0, 0, 0, 0, 0, 0, 0, 0, 0, 0, 0, 0, 0, 0, 0, 0, 0, 0, 2, 0, 0, 0, 0, 0, 0, 0, 2, 2, 0, 0, 0, 0, 0, 2, 2, 2, 2, 2, 2, 2, 2, 2, 2, 2, 2, 2, 2, 2, 2, 2, 2, 2, 2, 2, 2, 2, 2, 2, 2, 2, 2, 2, 2, 2, 2, 2, 2, 2, 2, 2, 2, 2, 2])
_uv = me_deskchair.uv_layers.new(name='UVMap')
_uv.uv.foreach_set('vector', [0.375, 0.7812, 0.625, 0.7812, 0.625, 0.9688, 0.375, 0.9688, 0.625, 0.318, 0.625, 0.2208, 0.625, 0.03125, 0.0, 0.0, 0.625, 0.5292, 0.625, 0.4167, 0.0, 0.0, 0.625, 0.7188, 0.6607, 0.5, 0.8393, 0.5, 0.8393, 0.75, 0.6607, 0.75, 0.5, 0.5, 0.594, 0.5, 0.594, 0.75, 0.5, 0.75, 0.5, 0.0, 0.594, 0.0, 0.594, 0.25, 0.5, 0.25, 0.125, 0.5, 0.375, 0.5, 0.375, 0.75, 0.125, 0.75, 0.5, 0.25, 0.594, 0.25, 0.625, 0.2857, 0.625, 0.4643, 0.594, 0.5, 0.5, 0.5, 0.4375, 0.75, 0.5, 0.75, 0.5, 1.0, 0.4375, 1.0, 0.4375, 0.5, 0.5, 0.5, 0.5, 0.75, 0.4375, 0.75, 0.4375, 0.25, 0.5, 0.25, 0.5, 0.5, 0.4375, 0.5, 0.4375, 0.0, 0.5, 0.0, 0.5, 0.25, 0.4375, 0.25, 0.375, 0.0, 0.4375, 0.0, 0.4375, 0.25, 0.375, 0.25, 0.375, 0.25, 0.4375, 0.25, 0.4375, 0.5, 0.375, 0.5, 0.375, 0.5, 0.4375, 0.5, 0.4375, 0.75, 0.375, 0.75, 0.375, 0.75, 0.4375, 0.75, 0.4375, 1.0, 0.375, 1.0, 0.625, 0.0, 0.625, 0.25, 0.594, 0.25, 0.594, 0.0, 0.6607, 0.5, 0.6607, 0.75, 0.594, 0.75, 0.594, 0.5, 0.594, 0.0, 0.594, 0.75, 0.6607, 0.75, 0.8393, 0.75, 0.375, 0.0, 0.625, 0.0, 0.625, 0.03125, 0.375, 0.03125, 0.625, 0.7812, 0.375, 0.7812, 0.375, 0.7188, 0.625, 0.7188, 0.375, 0.03125, 0.625, 0.03125, 0.625, 0.2208, 0.375, 0.2208, 0.625, 0.03125, 0.625, 0.0, 0.0, 0.0, 0.625, 0.7188, 0.0, 0.0, 0.625, 0.7812, 0.625, 0.7812, 0.0, 0.0, 0.0, 0.0, 0.625, 0.0, 0.625, 0.432, 0.625, 0.4688, 0.625, 0.2812, 0.625, 0.3333, 0.0, 0.0, 0.625, 0.4167, 0.625, 0.3333, 0.0, 0.0, 0.125, 0.5292, 0.1562, 0.5, 0.3437, 0.5, 0.375, 0.5292, 0.375, 0.7188, 0.3438, 0.75, 0.1563, 0.75, 0.125, 0.7188, 0.375, 0.5292, 0.625, 0.5292, 0.625, 0.7188, 0.375, 0.7188, 0.625, 0.3056, 0.625, 0.2208, 0.625, 0.318, 0.625, 0.5292, 0.625, 0.5, 0.625, 0.432, 0.625, 0.25, 0.375, 0.25, 0.375, 0.2208, 0.625, 0.2208, 0.625, 0.5292, 0.375, 0.5292, 0.3438, 0.5, 0.625, 0.4688, 0.1563, 0.5, 0.625, 0.2812, 0.625, 0.4688, 0.3438, 0.5, 0.5, 0.75, 0.594, 0.75, 0.594, 0.0, 0.5, 0.0, 0.375, 0.1667, 0.625, 0.1667, 0.625, 0.25, 0.375, 0.25, 0.375, 0.25, 0.625, 0.25, 0.625, 0.5, 0.375, 0.5, 0.375, 0.375, 0.625, 0.6667, 0.875, 0.6667, 0.875, 0.7083, 0.625, 0.7083, 0.375, 0.6667, 0.625, 0.6667, 0.625, 0.7083, 0.5, 0.75, 0.375, 0.75, 0.625, 0.5, 0.875, 0.5, 0.875, 0.5833, 0.625, 0.5833, 0.625, 0.5833, 0.875, 0.5833, 0.875, 0.6667, 0.625, 0.6667, 0.125, 0.5833, 0.25, 0.5833, 0.375, 0.5833, 0.375, 0.6667, 0.125, 0.6667, 0.375, 0.5, 0.625, 0.5, 0.625, 0.5833, 0.375, 0.5833, 0.375, 0.5833, 0.625, 0.5833, 0.625, 0.6667, 0.375, 0.6667, 0.375, 0.75, 0.5, 0.75, 0.5, 1.0, 0.375, 1.0, 0.375, 0.08333, 0.625, 0.08333, 0.625, 0.1667, 0.375, 0.1667, 0.125, 0.6667, 0.25, 0.6667, 0.375, 0.6667, 0.375, 0.75, 0.125, 0.75, 0.375, 0.5, 0.375, 0.5833, 0.375, 0.5833, 0.375, 0.5167, 0.375, 0.5, 0.375, 0.75, 0.375, 1.0, 0.375, 1.0, 0.375, 0.75, 0.125, 0.5167, 0.375, 0.5167, 0.375, 0.5833, 0.125, 0.5833, 0.375, 0.0, 0.375, 0.08333, 0.375, 0.08333, 0.375, 0.0, 0.375, 0.1667, 0.375, 0.25, 0.375, 0.25, 0.375, 0.2333, 0.375, 0.1667, 0.375, 0.6667, 0.375, 0.75, 0.375, 0.75, 0.375, 0.6667, 0.375, 0.5, 0.375, 0.5833, 0.375, 0.5833, 0.375, 0.5, 0.375, 0.08333, 0.375, 0.08333, 0.375, 0.1667, 0.375, 0.1667, 0.375, 0.6667, 0.375, 0.75, 0.375, 0.75, 0.375, 0.6667, 0.375, 0.0, 0.375, 0.08333, 0.375, 0.08333, 0.375, 0.0, 0.375, 0.75, 0.375, 1.0, 0.375, 1.0, 0.375, 0.75, 0.125, 0.6667, 0.375, 0.6667, 0.375, 0.6667, 0.25, 0.6667, 0.125, 0.6667, 0.375, 0.6667, 0.375, 0.6667, 0.375, 0.5833, 0.375, 0.5833, 0.375, 0.1667, 0.375, 0.25, 0.375, 0.25, 0.375, 0.1667, 0.375, 0.5, 0.375, 0.25, 0.375, 0.25, 0.375, 0.5, 0.125, 0.5833, 0.375, 0.25, 0.375, 0.25, 0.25, 0.5833, 0.375, 0.1667, 0.375, 0.1667, 0.375, 0.5833, 0.375, 0.5833, 0.375, 0.08333, 0.375, 0.6667, 0.375, 0.5833, 0.375, 0.1667, 0.375, 0.1667, 0.375, 0.5833, 0.375, 0.6667, 0.375, 0.08333, 0.125, 0.6667, 0.25, 0.6667, 0.375, 0.08333, 0.125, 0.6667, 0.625, 0.75, 0.625, 1.0, 0.5, 1.0, 0.5, 0.75, 0.375, 0.0, 0.5, 0.0, 0.625, 0.04167, 0.625, 0.08333, 0.375, 0.08333, 0.375, 0.5167, 0.125, 0.5167, 0.125, 0.5, 0.375, 0.5, 0.375, 0.25, 0.375, 0.5, 0.375, 0.5, 0.375, 0.25, 0.375, 0.1667, 0.375, 0.25, 0.625, 0.25, 0.625, 0.1667, 0.375, 0.25, 0.375, 0.375, 0.375, 0.5, 0.625, 0.5, 0.625, 0.25, 0.625, 0.6667, 0.625, 0.7083, 0.875, 0.7083, 0.875, 0.6667, 0.375, 0.6667, 0.375, 0.75, 0.5, 0.75, 0.625, 0.7083, 0.625, 0.6667, 0.625, 0.5, 0.625, 0.5833, 0.875, 0.5833, 0.875, 0.5, 0.625, 0.5833, 0.625, 0.6667, 0.875, 0.6667, 0.875, 0.5833, 0.125, 0.5833, 0.125, 0.6667, 0.375, 0.6667, 0.375, 0.5833, 0.25, 0.5833, 0.375, 0.5, 0.375, 0.5833, 0.625, 0.5833, 0.625, 0.5, 0.375, 0.5833, 0.375, 0.6667, 0.625, 0.6667, 0.625, 0.5833, 0.375, 0.75, 0.375, 1.0, 0.5, 1.0, 0.5, 0.75, 0.375, 0.08333, 0.375, 0.1667, 0.625, 0.1667, 0.625, 0.08333, 0.125, 0.6667, 0.125, 0.75, 0.375, 0.75, 0.375, 0.6667, 0.25, 0.6667, 0.375, 0.5, 0.375, 0.5, 0.375, 0.5167, 0.375, 0.5833, 0.375, 0.5833, 0.375, 0.75, 0.375, 0.75, 0.375, 1.0, 0.375, 1.0, 0.125, 0.5167, 0.125, 0.5833, 0.375, 0.5833, 0.375, 0.5167, 0.375, 0.0, 0.375, 0.0, 0.375, 0.08333, 0.375, 0.08333, 0.375, 0.1667, 0.375, 0.1667, 0.375, 0.2333, 0.375, 0.25, 0.375, 0.25, 0.375, 0.6667, 0.375, 0.6667, 0.375, 0.75, 0.375, 0.75, 0.375, 0.5, 0.375, 0.5, 0.375, 0.5833, 0.375, 0.5833, 0.375, 0.08333, 0.375, 0.1667, 0.375, 0.1667, 0.375, 0.08333, 0.375, 0.6667, 0.375, 0.6667, 0.375, 0.75, 0.375, 0.75, 0.375, 0.0, 0.375, 0.0, 0.375, 0.08333, 0.375, 0.08333, 0.375, 0.75, 0.375, 0.75, 0.375, 1.0, 0.375, 1.0, 0.125, 0.6667, 0.125, 0.6667, 0.25, 0.6667, 0.375, 0.6667, 0.375, 0.6667, 0.375, 0.6667, 0.375, 0.5833, 0.375, 0.5833, 0.375, 0.6667, 0.375, 0.1667, 0.375, 0.1667, 0.375, 0.25, 0.375, 0.25, 0.375, 0.5, 0.375, 0.5, 0.375, 0.25, 0.375, 0.25, 0.125, 0.5833, 0.25, 0.5833, 0.375, 0.25, 0.375, 0.25, 0.375, 0.1667, 0.375, 0.5833, 0.375, 0.5833, 0.375, 0.1667, 0.375, 0.08333, 0.375, 0.1667, 0.375, 0.5833, 0.375, 0.6667, 0.375, 0.1667, 0.375, 0.08333, 0.375, 0.6667, 0.375, 0.5833, 0.125, 0.6667, 0.125, 0.6667, 0.375, 0.08333, 0.25, 0.6667, 0.625, 0.75, 0.5, 0.75, 0.5, 1.0, 0.625, 1.0, 0.375, 0.0, 0.375, 0.08333, 0.625, 0.08333, 0.625, 0.04167, 0.5, 0.0, 0.375, 0.5167, 0.375, 0.5, 0.125, 0.5, 0.125, 0.5167, 0.375, 0.25, 0.375, 0.25, 0.375, 0.5, 0.375, 0.5, 1.0, 0.75, 0.8, 0.75, 0.8, 0.75, 1.0, 0.75, 1.0, 0.75, 1.0, 1.0, 0.8, 1.0, 0.8, 0.75, 0.4, 0.5, 0.6, 0.5, 0.6, 0.5, 0.4, 0.5, 0.8, 0.75, 0.8, 1.0, 0.6, 1.0, 0.6, 0.75, 0.4, 0.5, 0.4, 0.75, 0.4, 0.75, 0.4, 0.5, 0.6, 0.75, 0.6, 1.0, 0.4, 1.0, 0.4, 0.75, 2.98e-08, 0.5, 2.98e-08, 0.5, 2.98e-08, 0.5, 2.98e-08, 0.5, 0.6, 0.5, 0.6, 0.75, 0.6, 0.75, 0.6, 0.5, 0.4, 0.75, 0.4, 1.0, 0.2, 1.0, 0.2, 0.75, 0.2, 0.75, 0.2, 1.0, 2.98e-08, 1.0, 2.98e-08, 0.75, 0.75, 0.49, 0.9783, 0.3242, 0.8911, 0.05584, 0.6089, 0.05584, 0.5217, 0.3242, 1.0, 0.5, 1.0, 0.75, 1.0, 0.75, 1.0, 0.5, 1.0, 0.75, 0.8, 0.75, 0.8, 0.75, 1.0, 0.75, 0.8, 0.75, 0.8, 0.5, 0.8, 0.5, 0.8, 0.75, 2.98e-08, 0.5, 0.2, 0.5, 0.2, 0.5, 2.98e-08, 0.5, 0.8, 0.5, 0.8, 0.75, 0.8, 0.75, 0.8, 0.5, 0.8, 0.75, 0.6, 0.75, 0.6, 0.75, 0.8, 0.75, 0.6, 0.75, 0.6, 0.5, 0.6, 0.5, 0.6, 0.75, 0.6, 0.5, 0.8, 0.5, 0.8, 0.5, 0.6, 0.5, 0.6, 0.5, 0.6, 0.75, 0.6, 0.75, 0.6, 0.5, 0.6, 0.75, 0.4, 0.75, 0.4, 0.75, 0.6, 0.75, 0.4, 0.75, 0.4, 0.5, 0.4, 0.5, 0.4, 0.75, 0.2, 0.5, 0.4, 0.5, 0.4, 0.5, 0.2, 0.5, 0.2, 0.5, 0.2, 0.75, 0.2, 0.75, 0.2, 0.5, 0.2, 0.75, 2.98e-08, 0.75, 2.98e-08, 0.75, 0.2, 0.75, 2.98e-08, 0.75, 2.98e-08, 0.5, 2.98e-08, 0.5, 2.98e-08, 0.75, 0.8, 0.5, 1.0, 0.5, 1.0, 0.5, 0.8, 0.5, 0.4, 0.5, 0.4, 0.75, 0.4, 0.75, 0.4, 0.5, 0.4, 0.75, 0.2, 0.75, 0.2, 0.75, 0.4, 0.75, 0.2, 0.75, 0.2, 0.5, 0.2, 0.5, 0.2, 0.75, 0.4, 0.5, 0.6, 0.5, 0.6, 0.5, 0.4, 0.5, 1.0, 0.5, 1.0, 0.75, 0.8, 0.75, 0.8, 0.5, 0.8, 0.5, 0.8, 0.75, 0.6, 0.75, 0.6, 0.5, 0.6, 0.5, 0.6, 0.75, 0.4, 0.75, 0.4, 0.5, 0.2, 0.5, 0.2, 0.75, 2.98e-08, 0.75, 2.98e-08, 0.5, 0.4, 0.5, 0.4, 0.75, 0.2, 0.75, 0.2, 0.5, 0.8, 0.5, 1.0, 0.5, 1.0, 0.5, 0.8, 0.5, 0.6, 0.75, 0.4, 0.75, 0.4, 0.75, 0.6, 0.75, 0.8, 0.75, 0.8, 0.5, 0.8, 0.5, 0.8, 0.75, 0.4, 0.75, 0.2, 0.75, 0.2, 0.75, 0.4, 0.75, 0.4, 0.75, 0.4, 0.5, 0.4, 0.5, 0.4, 0.75, 0.8, 0.5, 0.8, 0.75, 0.8, 0.75, 0.8, 0.5, 0.2, 0.75, 0.2, 0.5, 0.2, 0.5, 0.2, 0.75, 0.2, 0.5, 0.2, 0.75, 0.2, 0.75, 0.2, 0.5, 0.2, 0.5, 0.2, 0.5, 0.2, 0.5, 0.2, 0.5, 0.2, 0.5, 0.2, 0.5, 0.2, 0.5, 0.2, 0.5, 0.8, 0.75, 0.6, 0.75, 0.6, 0.75, 0.8, 0.75, 0.2, 0.75, 2.98e-08, 0.75, 2.98e-08, 0.75, 0.2, 0.75, 0.6, 0.75, 0.6, 0.5, 0.6, 0.5, 0.6, 0.75, 1.0, 0.5, 1.0, 0.75, 1.0, 0.75, 1.0, 0.5, 2.98e-08, 0.75, 2.98e-08, 0.5, 2.98e-08, 0.5, 2.98e-08, 0.75, 0.4, 0.5, 0.6, 0.5, 0.6, 0.5, 0.4, 0.5, 0.8, 0.5, 1.0, 0.5, 1.0, 0.5, 0.8, 0.5, 0.2, 0.5, 0.4, 0.5, 0.4, 0.5, 0.2, 0.5, 0.6, 0.5, 0.8, 0.5, 0.8, 0.5, 0.6, 0.5, 2.98e-08, 0.5, 0.2, 0.5, 0.2, 0.5, 2.98e-08, 0.5, 0.6, 0.5, 0.6, 0.5, 0.6, 0.5, 0.6, 0.5, 0.6, 0.5, 0.6, 0.5, 0.6, 0.5, 0.6, 0.5, 0.2, 0.5, 0.4, 0.5, 0.4, 0.5, 0.2, 0.5, 0.2, 0.5, 0.2, 0.5, 0.2, 0.5, 0.2, 0.5, 1.0, 0.5, 1.0, 0.5, 1.0, 0.5, 1.0, 0.5, 2.98e-08, 0.5, 2.98e-08, 0.5, 2.98e-08, 0.5, 2.98e-08, 0.5, 0.8, 0.5, 0.8, 0.5, 0.8, 0.5, 0.8, 0.5, 0.2, 0.5, 2.98e-08, 0.5, 2.98e-08, 0.5, 0.2, 0.5, 0.8, 0.5, 0.6, 0.5, 0.6, 0.5, 0.8, 0.5, 0.6, 0.5, 0.8, 0.5, 0.8, 0.5, 0.6, 0.5, 0.4, 0.5, 0.4, 0.5, 0.4, 0.5, 0.4, 0.5, 2.98e-08, 0.5, 0.2, 0.5, 0.2, 0.5, 2.98e-08, 0.5, 0.4, 0.5, 0.4, 0.5, 0.4, 0.5, 0.4, 0.5, 0.8, 0.5, 0.8, 0.5, 0.8, 0.5, 0.8, 0.5, 0.4, 0.5, 0.4, 0.5, 0.4, 0.5, 0.4, 0.5, 0.2, 0.5, 2.98e-08, 0.5, 2.98e-08, 0.5, 0.2, 0.5, 0.8, 0.5, 0.6, 0.5, 0.6, 0.5, 0.8, 0.5, 1.0, 0.5, 0.8, 0.5, 0.8, 0.5, 1.0, 0.5, 0.6, 0.5, 0.4, 0.5, 0.4, 0.5, 0.6, 0.5, 0.4, 0.5, 0.2, 0.5, 0.2, 0.5, 0.4, 0.5, 1.0, 0.5, 1.0, 0.5, 1.0, 0.5, 1.0, 0.5, 0.8, 0.5, 1.0, 0.5, 1.0, 0.5, 0.8, 0.5, 0.6, 0.5, 0.6, 0.5, 0.6, 0.5, 0.6, 0.5, 1.0, 0.5, 0.8, 0.5, 0.8, 0.5, 1.0, 0.5, 0.6, 0.5, 0.4, 0.5, 0.4, 0.5, 0.6, 0.5, 0.6, 0.5, 0.8, 0.5, 0.8, 0.5, 0.6, 0.5, 0.8, 0.5, 0.8, 0.5, 0.8, 0.5, 0.8, 0.5, 0.8, 0.5, 0.8, 0.5, 0.8, 0.5, 0.8, 0.5, 0.4, 0.5, 0.2, 0.5, 0.2, 0.5, 0.4, 0.5, 0.6, 0.5, 0.6, 0.5, 0.6, 0.5, 0.6, 0.5, 0.4, 0.5, 0.6, 0.5, 0.6, 0.5, 0.4, 0.5, 0.2, 0.5, 0.2, 0.5, 0.2, 0.5, 0.2, 0.5, 0.4, 0.5, 0.4, 0.5, 0.4, 0.5, 0.4, 0.5, 2.98e-08, 0.5, 0.2, 0.5, 0.2, 0.5, 2.98e-08, 0.5, 0.2, 0.5, 0.4, 0.5, 0.4, 0.5, 0.2, 0.5])
me_deskchair.materials.append(mat_chairplastic)
me_deskchair.materials.append(mat_chaircushion)
me_deskchair.materials.append(mat_chairwheel)
me_deskchair.update()
me_deskchaircollision = bpy.data.meshes.new('DeskChairCollision')
me_deskchaircollision.from_pydata([(-0.4, 0.25, 0.6), (-0.4, 0.25, 1.8), (-0.4, 0.45, 0.6), (-0.4, 0.45, 1.8), (0.4, 0.25, 0.6), (0.4, 0.25, 1.8), (0.4, 0.45, 0.6), (0.4, 0.45, 1.8), (0.4, 0.4, 0.7), (0.4, 0.4, 0.55), (0.4, -0.5, 0.7), (0.4, -0.5, 0.55), (-0.4, 0.4, 0.7), (-0.4, 0.4, 0.55), (-0.4, -0.5, 0.7), (-0.4, -0.5, 0.55), (-0.52, -0.35, 0.6), (-0.52, -0.35, 1.05), (-0.52, 0.4, 0.6), (-0.52, 0.4, 1.05), (-0.4, -0.35, 0.6), (-0.4, -0.35, 1.05), (-0.4, 0.4, 0.6), (-0.4, 0.4, 1.05), (0.4, -0.35, 0.6), (0.4, -0.35, 1.05), (0.4, 0.4, 0.6), (0.4, 0.4, 1.05), (0.52, -0.35, 0.6), (0.52, -0.35, 1.05), (0.52, 0.4, 0.6), (0.52, 0.4, 1.05), (-0.47, -0.48, 0.0), (-0.47, -0.48, 0.17), (-0.47, 0.41, 0.0), (-0.47, 0.41, 0.17), (0.47, -0.48, 0.0), (0.47, -0.48, 0.17), (0.47, 0.41, 0.0), (0.47, 0.41, 0.17), (-0.06, -0.05, 0.17), (-0.06, -0.05, 0.55), (-0.06, 0.06, 0.17), (-0.06, 0.06, 0.55), (0.06, -0.05, 0.17), (0.06, -0.05, 0.55), (0.06, 0.06, 0.17), (0.06, 0.06, 0.55)], [], [(0, 1, 3, 2), (2, 3, 7, 6), (6, 7, 5, 4), (4, 5, 1, 0), (2, 6, 4, 0), (7, 3, 1, 5), (13, 9, 11, 15), (13, 12, 8, 9), (15, 14, 12, 13), (11, 10, 14, 15), (8, 12, 14, 10), (9, 8, 10, 11), (16, 17, 19, 18), (18, 19, 23, 22), (22, 23, 21, 20), (20, 21, 17, 16), (18, 22, 20, 16), (23, 19, 17, 21), (24, 25, 27, 26), (26, 27, 31, 30), (30, 31, 29, 28), (28, 29, 25, 24), (26, 30, 28, 24), (31, 27, 25, 29), (32, 33, 35, 34), (34, 35, 39, 38), (38, 39, 37, 36), (36, 37, 33, 32), (34, 38, 36, 32), (39, 35, 33, 37), (40, 41, 43, 42), (42, 43, 47, 46), (46, 47, 45, 44), (44, 45, 41, 40), (42, 46, 44, 40), (47, 43, 41, 45)])
me_deskchaircollision.polygons.foreach_set('use_smooth', [True] * 36)
_uv = me_deskchaircollision.uv_layers.new(name='UVMap')
_uv.uv.foreach_set('vector', [0.375, 0.0, 0.625, 0.0, 0.625, 0.25, 0.375, 0.25, 0.375, 0.25, 0.625, 0.25, 0.625, 0.5, 0.375, 0.5, 0.375, 0.5, 0.625, 0.5, 0.625, 0.75, 0.375, 0.75, 0.375, 0.75, 0.625, 0.75, 0.625, 1.0, 0.375, 1.0, 0.125, 0.5, 0.375, 0.5, 0.375, 0.75, 0.125, 0.75, 0.625, 0.5, 0.875, 0.5, 0.875, 0.75, 0.625, 0.75, 0.375, 0.0, 0.625, 0.0, 0.625, 0.25, 0.375, 0.25, 0.375, 0.25, 0.625, 0.25, 0.625, 0.5, 0.375, 0.5, 0.375, 0.5, 0.625, 0.5, 0.625, 0.75, 0.375, 0.75, 0.375, 0.75, 0.625, 0.75, 0.625, 1.0, 0.375, 1.0, 0.125, 0.5, 0.375, 0.5, 0.375, 0.75, 0.125, 0.75, 0.625, 0.5, 0.875, 0.5, 0.875, 0.75, 0.625, 0.75, 0.375, 0.0, 0.625, 0.0, 0.625, 0.25, 0.375, 0.25, 0.375, 0.25, 0.625, 0.25, 0.625, 0.5, 0.375, 0.5, 0.375, 0.5, 0.625, 0.5, 0.625, 0.75, 0.375, 0.75, 0.375, 0.75, 0.625, 0.75, 0.625, 1.0, 0.375, 1.0, 0.125, 0.5, 0.375, 0.5, 0.375, 0.75, 0.125, 0.75, 0.625, 0.5, 0.875, 0.5, 0.875, 0.75, 0.625, 0.75, 0.375, 0.0, 0.625, 0.0, 0.625, 0.25, 0.375, 0.25, 0.375, 0.25, 0.625, 0.25, 0.625, 0.5, 0.375, 0.5, 0.375, 0.5, 0.625, 0.5, 0.625, 0.75, 0.375, 0.75, 0.375, 0.75, 0.625, 0.75, 0.625, 1.0, 0.375, 1.0, 0.125, 0.5, 0.375, 0.5, 0.375, 0.75, 0.125, 0.75, 0.625, 0.5, 0.875, 0.5, 0.875, 0.75, 0.625, 0.75, 0.375, 0.0, 0.625, 0.0, 0.625, 0.25, 0.375, 0.25, 0.375, 0.25, 0.625, 0.25, 0.625, 0.5, 0.375, 0.5, 0.375, 0.5, 0.625, 0.5, 0.625, 0.75, 0.375, 0.75, 0.375, 0.75, 0.625, 0.75, 0.625, 1.0, 0.375, 1.0, 0.125, 0.5, 0.375, 0.5, 0.375, 0.75, 0.125, 0.75, 0.625, 0.5, 0.875, 0.5, 0.875, 0.75, 0.625, 0.75, 0.375, 0.0, 0.625, 0.0, 0.625, 0.25, 0.375, 0.25, 0.375, 0.25, 0.625, 0.25, 0.625, 0.5, 0.375, 0.5, 0.375, 0.5, 0.625, 0.5, 0.625, 0.75, 0.375, 0.75, 0.375, 0.75, 0.625, 0.75, 0.625, 1.0, 0.375, 1.0, 0.125, 0.5, 0.375, 0.5, 0.375, 0.75, 0.125, 0.75, 0.625, 0.5, 0.875, 0.5, 0.875, 0.75, 0.625, 0.75])
me_deskchaircollision.update()
me_woodenchair = bpy.data.meshes.new('WoodenChair')
me_woodenchair.from_pydata([(-0.4, -0.4, 0.6), (-0.4, -0.4, 0.7), (-0.4, 0.4, 0.6), (-0.4, 0.4, 0.7), (0.4, -0.4, 0.6), (0.4, -0.4, 0.7), (0.4, 0.4, 0.6), (0.4, 0.4, 0.7), (-0.38, 0.28, 0.7), (-0.4, 0.305, 1.8), (-0.38, 0.38, 0.7), (-0.4, 0.405, 1.8), (-0.28, 0.28, 0.7), (-0.3, 0.305, 1.8), (-0.28, 0.38, 0.7), (-0.3, 0.405, 1.8), (-0.4, 0.295, 1.7), (-0.4, 0.395, 1.7), (-0.3, 0.395, 1.7), (-0.3, 0.295, 1.7), (0.28, 0.28, 0.7), (0.3, 0.305, 1.8), (0.28, 0.38, 0.7), (0.3, 0.405, 1.8), (0.38, 0.28, 0.7), (0.4, 0.305, 1.8), (0.38, 0.38, 0.7), (0.4, 0.405, 1.8), (0.3, 0.295, 1.7), (0.3, 0.395, 1.7), (0.4, 0.395, 1.7), (0.4, 0.295, 1.7), (-0.3, 0.31, 1.44), (-0.3, 0.31, 1.5), (-0.3, 0.37, 1.44), (-0.3, 0.37, 1.5), (0.3, 0.31, 1.44), (0.3, 0.31, 1.5), (0.3, 0.37, 1.44), (0.3, 0.37, 1.5), (-0.3, 0.3, 1.18), (-0.3, 0.3, 1.24), (-0.3, 0.36, 1.18), (-0.3, 0.36, 1.24), (0.3, 0.3, 1.18), (0.3, 0.3, 1.24), (0.3, 0.36, 1.18), (0.3, 0.36, 1.24), (-0.42, 0.32, 0.0), (-0.38, 0.28, 0.6), (-0.42, 0.42, 0.0), (-0.38, 0.38, 0.6), (-0.32, 0.32, 0.0), (-0.28, 0.28, 0.6), (-0.32, 0.42, 0.0), (-0.28, 0.38, 0.6), (-0.32, -0.42, 0.0), (-0.28, -0.38, 0.6), (-0.42, -0.42, 0.0), (-0.38, -0.38, 0.6), (-0.32, -0.32, 0.0), (-0.28, -0.28, 0.6), (-0.42, -0.32, 0.0), (-0.38, -0.28, 0.6), (0.42, -0.32, 0.0), (0.38, -0.28, 0.6), (0.42, -0.42, 0.0), (0.38, -0.38, 0.6), (0.32, -0.32, 0.0), (0.28, -0.28, 0.6), (0.32, -0.42, 0.0), (0.28, -0.38, 0.6), (0.32, 0.42, 0.0), (0.28, 0.38, 0.6), (0.42, 0.42, 0.0), (0.38, 0.38, 0.6), (0.32, 0.32, 0.0), (0.28, 0.28, 0.6), (0.42, 0.32, 0.0), (0.38, 0.28, 0.6), (-0.39, 0.38, 1.2), (-0.29, 0.38, 1.2), (-0.29, 0.28, 1.2), (-0.39, 0.28, 1.2), (0.29, 0.38, 1.2), (0.39, 0.38, 1.2), (0.39, 0.28, 1.2), (0.29, 0.28, 1.2), (-0.395, 0.285, 1.45), (-0.395, 0.385, 1.45), (-0.295, 0.385, 1.45), (-0.295, 0.285, 1.45), (0.295, 0.285, 1.45), (0.295, 0.385, 1.45), (0.395, 0.385, 1.45), (0.395, 0.285, 1.45)], [], [(0, 1, 3, 2), (2, 3, 7, 6), (6, 7, 5, 4), (4, 5, 1, 0), (2, 6, 4, 0), (7, 3, 1, 5), (16, 9, 11, 17), (17, 11, 15, 18), (19, 13, 9, 16), (15, 11, 9, 13), (91, 19, 16, 88), (90, 18, 19, 91), (89, 17, 18, 90), (88, 16, 17, 89), (29, 23, 27, 30), (30, 27, 25, 31), (31, 25, 21, 28), (27, 23, 21, 25), (95, 31, 28, 92), (94, 30, 31, 95), (93, 29, 30, 94), (92, 28, 29, 93), (23, 29, 18, 15), (29, 28, 19, 18), (28, 21, 13, 19), (21, 23, 15, 13), (34, 35, 39, 38), (36, 37, 33, 32), (34, 38, 36, 32), (39, 35, 33, 37), (42, 43, 47, 46), (44, 45, 41, 40), (42, 46, 44, 40), (47, 43, 41, 45), (48, 49, 51, 50), (50, 51, 55, 54), (54, 55, 53, 52), (52, 53, 49, 48), (50, 54, 52, 48), (56, 57, 59, 58), (58, 59, 63, 62), (62, 63, 61, 60), (60, 61, 57, 56), (58, 62, 60, 56), (64, 65, 67, 66), (66, 67, 71, 70), (70, 71, 69, 68), (68, 69, 65, 64), (66, 70, 68, 64), (72, 73, 75, 74), (74, 75, 79, 78), (78, 79, 77, 76), (76, 77, 73, 72), (74, 78, 76, 72), (8, 83, 80, 10), (10, 80, 81, 14), (14, 81, 82, 12), (12, 82, 83, 8), (20, 87, 84, 22), (22, 84, 85, 26), (26, 85, 86, 24), (24, 86, 87, 20), (83, 88, 89, 80), (80, 89, 90, 81), (81, 90, 91, 82), (82, 91, 88, 83), (87, 92, 93, 84), (84, 93, 94, 85), (85, 94, 95, 86), (86, 95, 92, 87)])
_uv = me_woodenchair.uv_layers.new(name='UVMap')
_uv.uv.foreach_set('vector', [0.375, 0.0, 0.625, 0.0, 0.625, 0.25, 0.375, 0.25, 0.375, 0.25, 0.625, 0.25, 0.625, 0.5, 0.375, 0.5, 0.375, 0.5, 0.625, 0.5, 0.625, 0.75, 0.375, 0.75, 0.375, 0.75, 0.625, 0.75, 0.625, 1.0, 0.375, 1.0, 0.125, 0.5, 0.375, 0.5, 0.375, 0.75, 0.125, 0.75, 0.625, 0.5, 0.875, 0.5, 0.875, 0.75, 0.625, 0.75, 0.5, 0.0, 0.625, 0.0, 0.625, 0.25, 0.5, 0.25, 0.5, 0.25, 0.625, 0.25, 0.625, 0.5, 0.5, 0.5, 0.5, 0.75, 0.625, 0.75, 0.625, 1.0, 0.5, 1.0, 0.625, 0.5, 0.875, 0.5, 0.875, 0.75, 0.625, 0.75, 0.4688, 0.75, 0.5, 0.75, 0.5, 1.0, 0.4688, 1.0, 0.4688, 0.5, 0.5, 0.5, 0.5, 0.75, 0.4688, 0.75, 0.4688, 0.25, 0.5, 0.25, 0.5, 0.5, 0.4688, 0.5, 0.4688, 0.0, 0.5, 0.0, 0.5, 0.25, 0.4688, 0.25, 0.5, 0.25, 0.625, 0.25, 0.625, 0.5, 0.5, 0.5, 0.5, 0.5, 0.625, 0.5, 0.625, 0.75, 0.5, 0.75, 0.5, 0.75, 0.625, 0.75, 0.625, 1.0, 0.5, 1.0, 0.625, 0.5, 0.875, 0.5, 0.875, 0.75, 0.625, 0.75, 0.4688, 0.75, 0.5, 0.75, 0.5, 1.0, 0.4688, 1.0, 0.4688, 0.5, 0.5, 0.5, 0.5, 0.75, 0.4688, 0.75, 0.4688, 0.25, 0.5, 0.25, 0.5, 0.5, 0.4688, 0.5, 0.4688, 0.0, 0.5, 0.0, 0.5, 0.25, 0.4688, 0.25, 0.625, 0.25, 0.5, 0.25, 0.5, 0.5, 0.625, 0.5, 0.5, 0.25, 0.5, 0.0, 0.5, 0.75, 0.5, 0.5, 0.5, 1.0, 0.625, 1.0, 0.625, 0.75, 0.5, 0.75, 0.875, 0.75, 0.875, 0.5, 0.625, 0.5, 0.625, 0.75, 0.375, 0.25, 0.625, 0.25, 0.625, 0.5, 0.375, 0.5, 0.375, 0.75, 0.625, 0.75, 0.625, 1.0, 0.375, 1.0, 0.125, 0.5, 0.375, 0.5, 0.375, 0.75, 0.125, 0.75, 0.625, 0.5, 0.875, 0.5, 0.875, 0.75, 0.625, 0.75, 0.375, 0.25, 0.625, 0.25, 0.625, 0.5, 0.375, 0.5, 0.375, 0.75, 0.625, 0.75, 0.625, 1.0, 0.375, 1.0, 0.125, 0.5, 0.375, 0.5, 0.375, 0.75, 0.125, 0.75, 0.625, 0.5, 0.875, 0.5, 0.875, 0.75, 0.625, 0.75, 0.375, 0.0, 0.625, 0.0, 0.625, 0.25, 0.375, 0.25, 0.375, 0.25, 0.625, 0.25, 0.625, 0.5, 0.375, 0.5, 0.375, 0.5, 0.625, 0.5, 0.625, 0.75, 0.375, 0.75, 0.375, 0.75, 0.625, 0.75, 0.625, 1.0, 0.375, 1.0, 0.125, 0.5, 0.375, 0.5, 0.375, 0.75, 0.125, 0.75, 0.375, 0.0, 0.625, 0.0, 0.625, 0.25, 0.375, 0.25, 0.375, 0.25, 0.625, 0.25, 0.625, 0.5, 0.375, 0.5, 0.375, 0.5, 0.625, 0.5, 0.625, 0.75, 0.375, 0.75, 0.375, 0.75, 0.625, 0.75, 0.625, 1.0, 0.375, 1.0, 0.125, 0.5, 0.375, 0.5, 0.375, 0.75, 0.125, 0.75, 0.375, 0.0, 0.625, 0.0, 0.625, 0.25, 0.375, 0.25, 0.375, 0.25, 0.625, 0.25, 0.625, 0.5, 0.375, 0.5, 0.375, 0.5, 0.625, 0.5, 0.625, 0.75, 0.375, 0.75, 0.375, 0.75, 0.625, 0.75, 0.625, 1.0, 0.375, 1.0, 0.125, 0.5, 0.375, 0.5, 0.375, 0.75, 0.125, 0.75, 0.375, 0.0, 0.625, 0.0, 0.625, 0.25, 0.375, 0.25, 0.375, 0.25, 0.625, 0.25, 0.625, 0.5, 0.375, 0.5, 0.375, 0.5, 0.625, 0.5, 0.625, 0.75, 0.375, 0.75, 0.375, 0.75, 0.625, 0.75, 0.625, 1.0, 0.375, 1.0, 0.125, 0.5, 0.375, 0.5, 0.375, 0.75, 0.125, 0.75, 0.375, 0.0, 0.4375, 0.0, 0.4375, 0.25, 0.375, 0.25, 0.375, 0.25, 0.4375, 0.25, 0.4375, 0.5, 0.375, 0.5, 0.375, 0.5, 0.4375, 0.5, 0.4375, 0.75, 0.375, 0.75, 0.375, 0.75, 0.4375, 0.75, 0.4375, 1.0, 0.375, 1.0, 0.375, 0.0, 0.4375, 0.0, 0.4375, 0.25, 0.375, 0.25, 0.375, 0.25, 0.4375, 0.25, 0.4375, 0.5, 0.375, 0.5, 0.375, 0.5, 0.4375, 0.5, 0.4375, 0.75, 0.375, 0.75, 0.375, 0.75, 0.4375, 0.75, 0.4375, 1.0, 0.375, 1.0, 0.4375, 0.0, 0.4688, 0.0, 0.4688, 0.25, 0.4375, 0.25, 0.4375, 0.25, 0.4688, 0.25, 0.4688, 0.5, 0.4375, 0.5, 0.4375, 0.5, 0.4688, 0.5, 0.4688, 0.75, 0.4375, 0.75, 0.4375, 0.75, 0.4688, 0.75, 0.4688, 1.0, 0.4375, 1.0, 0.4375, 0.0, 0.4688, 0.0, 0.4688, 0.25, 0.4375, 0.25, 0.4375, 0.25, 0.4688, 0.25, 0.4688, 0.5, 0.4375, 0.5, 0.4375, 0.5, 0.4688, 0.5, 0.4688, 0.75, 0.4375, 0.75, 0.4375, 0.75, 0.4688, 0.75, 0.4688, 1.0, 0.4375, 1.0])
me_woodenchair.materials.append(mat_chairwood)
me_woodenchair.update()
me_woodenchaircollision = bpy.data.meshes.new('WoodenChairCollision')
me_woodenchaircollision.from_pydata([(-0.4, 0.3, 0.7), (-0.4, 0.3, 1.8), (-0.4, 0.4, 0.7), (-0.4, 0.4, 1.8), (0.4, 0.3, 0.7), (0.4, 0.3, 1.8), (0.4, 0.4, 0.7), (0.4, 0.4, 1.8), (-0.4, -0.4, 1.192e-07), (-0.4, -0.4, 0.7), (-0.4, 0.4, 1.192e-07), (-0.4, 0.4, 0.7), (0.4, -0.4, 1.192e-07), (0.4, -0.4, 0.7), (0.4, 0.4, 1.192e-07), (0.4, 0.4, 0.7)], [], [(0, 1, 3, 2), (2, 3, 7, 6), (6, 7, 5, 4), (4, 5, 1, 0), (2, 6, 4, 0), (7, 3, 1, 5), (8, 9, 11, 10), (10, 11, 15, 14), (14, 15, 13, 12), (12, 13, 9, 8), (10, 14, 12, 8), (15, 11, 9, 13)])
me_woodenchaircollision.polygons.foreach_set('use_smooth', [True] * 12)
_uv = me_woodenchaircollision.uv_layers.new(name='UVMap')
_uv.uv.foreach_set('vector', [0.375, 0.0, 0.625, 0.0, 0.625, 0.25, 0.375, 0.25, 0.375, 0.25, 0.625, 0.25, 0.625, 0.5, 0.375, 0.5, 0.375, 0.5, 0.625, 0.5, 0.625, 0.75, 0.375, 0.75, 0.375, 0.75, 0.625, 0.75, 0.625, 1.0, 0.375, 1.0, 0.125, 0.5, 0.375, 0.5, 0.375, 0.75, 0.125, 0.75, 0.625, 0.5, 0.875, 0.5, 0.875, 0.75, 0.625, 0.75, 0.375, 0.0, 0.625, 0.0, 0.625, 0.25, 0.375, 0.25, 0.375, 0.25, 0.625, 0.25, 0.625, 0.5, 0.375, 0.5, 0.375, 0.5, 0.625, 0.5, 0.625, 0.75, 0.375, 0.75, 0.375, 0.75, 0.625, 0.75, 0.625, 1.0, 0.375, 1.0, 0.125, 0.5, 0.375, 0.5, 0.375, 0.75, 0.125, 0.75, 0.625, 0.5, 0.875, 0.5, 0.875, 0.75, 0.625, 0.75])
me_woodenchaircollision.update()

# ---- objects
ob_tv = bpy.data.objects.new('TV', me_tv)
ob_tvcollision = bpy.data.objects.new('TVCollision', me_tvcollision)
ob_crowbar = bpy.data.objects.new('Crowbar', me_crowbar)
ob_crowbarcollision = bpy.data.objects.new('CrowbarCollision', me_crowbarcollision)
ob_diamond = bpy.data.objects.new('Diamond', me_diamond)
ob_painting = bpy.data.objects.new('Painting', me_painting)
ob_paintingcollision = bpy.data.objects.new('PaintingCollision', me_paintingcollision)
ob_baseballbat = bpy.data.objects.new('BaseballBat', me_baseballbat)
ob_baseballbatcollision = bpy.data.objects.new('BaseballBatCollision', me_baseballbatcollision)
ob_waterbottle = bpy.data.objects.new('WaterBottle', me_waterbottle)
ob_waterbottlecollision = bpy.data.objects.new('WaterBottleCollision', me_waterbottlecollision)
ob_deskchair = bpy.data.objects.new('DeskChair', me_deskchair)
ob_deskchaircollision = bpy.data.objects.new('DeskChairCollision', me_deskchaircollision)
ob_woodenchair = bpy.data.objects.new('WoodenChair', me_woodenchair)
ob_woodenchaircollision = bpy.data.objects.new('WoodenChairCollision', me_woodenchaircollision)

# ---- transforms, parenting, visibility, modifiers, constraints
ob_tv.location = (0.0, 0.0, 0.0)
ob_tvcollision.location = (0.0, 0.0, 0.0)
ob_crowbar.location = (0.0, 0.0, 0.0)
ob_crowbarcollision.location = (0.0, 0.0, 0.0)
ob_diamond.location = (0.0, 0.0, 0.0)
ob_painting.location = (0.0, 0.0, 0.0)
ob_paintingcollision.location = (0.0, 0.0, 0.0)
ob_baseballbat.location = (0.0, 0.0, 0.0)
ob_baseballbatcollision.location = (0.0, 0.0, 0.0)
ob_waterbottle.location = (0.0, 0.0, 0.0)
ob_waterbottlecollision.location = (0.0, 0.0, 0.0)
ob_deskchair.location = (0.0, 0.0, 0.0)
ob_deskchaircollision.location = (0.0, 0.0, 0.0)
ob_woodenchair.location = (0.0, 0.0, 0.0)
ob_woodenchaircollision.location = (0.0, 0.0, 0.0)

# ---- collection membership
col_collection.objects.link(ob_tv)
col_collection.objects.link(ob_tvcollision)
col_collection.objects.link(ob_crowbar)
col_collection.objects.link(ob_crowbarcollision)
col_collection.objects.link(ob_diamond)
col_collection.objects.link(ob_painting)
col_collection.objects.link(ob_paintingcollision)
col_collection.objects.link(ob_baseballbat)
col_collection.objects.link(ob_baseballbatcollision)
col_collection.objects.link(ob_waterbottle)
col_collection.objects.link(ob_waterbottlecollision)
col_collection.objects.link(ob_deskchair)
col_collection.objects.link(ob_deskchaircollision)
col_collection.objects.link(ob_woodenchair)
col_collection.objects.link(ob_woodenchaircollision)

# ---- scene / render settings (as saved in the file)
scene.frame_start = 1; scene.frame_end = 250; scene.frame_set(0)
scene.render.engine = 'BLENDER_EEVEE_NEXT'
scene.cycles.sampling_pattern = 'TABULATED_SOBOL'
scene.eevee.ray_tracing_options.trace_max_roughness = 0.0
bpy.context.view_layer.update()

# ---- added for rendering (the .blend has no active camera and no usable light): camera, sun
cam_auto = bpy.data.cameras.new('AutoCamera')
cam_auto.lens = 50.0
cam_auto.sensor_width = 36.0
cam_auto.clip_end = 1000.0
ob_auto_camera = bpy.data.objects.new('AutoCamera', cam_auto)
scene.collection.objects.link(ob_auto_camera)
ob_auto_camera.location = (2.71304, -3.28065, 3.06408)
ob_auto_camera.rotation_euler = (1.09748, -7.21219e-08, 0.694738)
scene.camera = ob_auto_camera
light_auto_sun = bpy.data.lights.new('AutoSun', 'SUN')
light_auto_sun.energy = 3.0
light_auto_sun.angle = 0.0523599
ob_auto_sun = bpy.data.objects.new('AutoSun', light_auto_sun)
scene.collection.objects.link(ob_auto_sun)
ob_auto_sun.rotation_euler = (0.872665, 0.174533, 0.523599)
bpy.context.view_layer.update()

